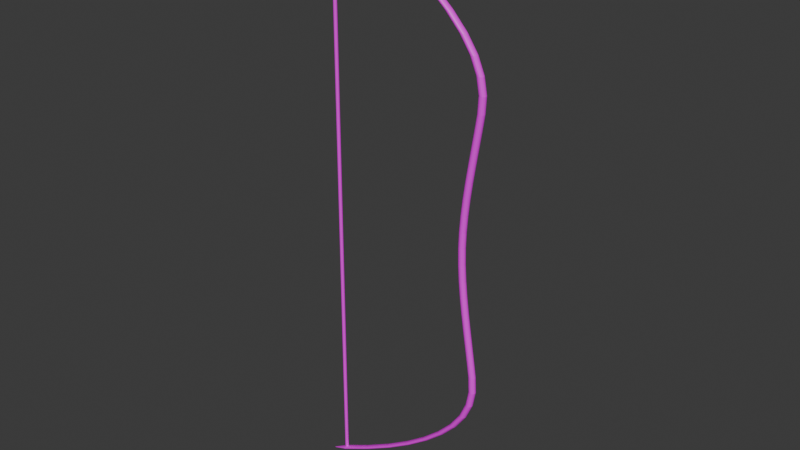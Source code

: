 # Source: bowLvl3.blend  (saved by Blender 5.0.119; exported with 4.5.12 LTS)
import bpy
from mathutils import Matrix  # noqa: F401  (used for matrix-valued properties, if any)

bpy.ops.wm.read_factory_settings(use_empty=True)
scene = bpy.context.scene
scene.name = 'Scene'

# ---- collections
col_sword = bpy.data.collections.new('Sword'); scene.collection.children.link(col_sword)

# ---- images (referenced by path relative to the original .blend; pixels are not part of the script)
import os
ASSET_DIR = os.environ.get("B2B_ASSET_DIR", "")  # directory of the original .blend (textures are referenced by path, not embedded)
HERE = os.path.dirname(os.path.abspath(__file__))  # packed textures are extracted next to this script under _unpacked/

def load_image(name, relpath, width, height, colorspace="sRGB"):
    """Load a texture the original file referenced (path relative to the .blend, or extracted next to this script)."""
    p = next((c for c in (os.path.join(HERE, relpath), os.path.join(ASSET_DIR, relpath)) if relpath and os.path.exists(c)), "")
    if p:
        img = bpy.data.images.load(p, check_existing=True)
        img.name = name
    else:  # same state as the original file: an image datablock whose file is absent (Cycles renders it pink)
        img = bpy.data.images.new(name, width, height)
        img.source = "FILE"
        img.filepath = "//" + (relpath or name)
    img.colorspace_settings.name = colorspace
    return img
img_bowlvl3texture = load_image('BowLvl3Texture', 'BowLvl3Texture.png', 1024, 1024, 'sRGB')

# ---- materials (node trees are filled in below, after node groups)
mat_material = bpy.data.materials.new('Material')

# ---- material node trees
mat_material.use_nodes = True; mat_material.node_tree.nodes.clear()
_N = mat_material.node_tree.nodes; _L = mat_material.node_tree.links
n0 = _N.new('ShaderNodeBsdfPrincipled'); n0.name = 'Principled BSDF'; n0.location = (-200, 100)
n1 = _N.new('ShaderNodeOutputMaterial'); n1.name = 'Material Output'; n1.location = (200, 100)
n2 = _N.new('ShaderNodeTexImage'); n2.name = 'Image Texture'; n2.location = (-490, 71)
n2.image = img_bowlvl3texture
_L.new(n0.outputs[0], n1.inputs[0])
_L.new(n2.outputs[0], n0.inputs[0])
n1.is_active_output = True

# ---- world
world_world = bpy.data.worlds.new('World'); scene.world = world_world
world_world.use_nodes = True; world_world.node_tree.nodes.clear()
_N = world_world.node_tree.nodes; _L = world_world.node_tree.links
n0 = _N.new('ShaderNodeOutputWorld'); n0.name = 'World Output'; n0.location = (300, 300)
n1 = _N.new('ShaderNodeBackground'); n1.name = 'Background'; n1.location = (10, 300)
n1.inputs[0].default_value = (0.05088, 0.05088, 0.05088, 1.0)
_L.new(n1.outputs[0], n0.inputs[0])
n0.is_active_output = True
world_world.color = (0.05088, 0.05088, 0.05088)
world_world.use_sun_shadow = False
world_world.sun_shadow_jitter_overblur = 0.0

# ---- meshes
me_cylinder_007 = bpy.data.meshes.new('Cylinder.007')
me_cylinder_007.from_pydata([(-0.4245, 0.01, -0.85), (-0.4245, 0.01, 0.85), (-0.4207, 0.009239, -0.85), (-0.4207, 0.009239, 0.85), (-0.4175, 0.007071, -0.85), (-0.4175, 0.007071, 0.85), (-0.4153, 0.003827, -0.85), (-0.4153, 0.003827, 0.85), (-0.4145, 0.0, -0.85), (-0.4145, 0.0, 0.85), (-0.4153, -0.003827, -0.85), (-0.4153, -0.003827, 0.85), (-0.4175, -0.007071, -0.85), (-0.4175, -0.007071, 0.85), (-0.4207, -0.009239, -0.85), (-0.4207, -0.009239, 0.85), (-0.4245, -0.01, -0.85), (-0.4245, -0.01, 0.85), (-0.4284, -0.009239, -0.85), (-0.4284, -0.009239, 0.85), (-0.4316, -0.007071, -0.85), (-0.4316, -0.007071, 0.85), (-0.4338, -0.003827, -0.85), (-0.4338, -0.003827, 0.85), (-0.4345, 0.0, -0.85), (-0.4345, 0.0, 0.85), (-0.4338, 0.003827, -0.85), (-0.4338, 0.003827, 0.85), (-0.4316, 0.007071, -0.85), (-0.4316, 0.007071, 0.85), (-0.4284, 0.009239, -0.85), (-0.4284, 0.009239, 0.85), (-0.3313, 0.01, -0.8028), (-0.2479, 0.01, -0.7556), (-0.1746, 0.01, -0.7083), (-0.1111, 0.01, -0.6611), (-0.05763, 0.01, -0.6139), (-0.01409, 0.01, -0.5667), (0.01846, 0.01, -0.5194), (0.03882, 0.01, -0.4722), (0.04754, 0.01, -0.425), (0.04509, 0.01, -0.3778), (0.03794, 0.01, -0.3306), (0.03035, 0.01, -0.2833), (0.02274, 0.01, -0.2361), (0.01556, 0.01, -0.1889), (0.009224, 0.01, -0.1417), (0.004168, 0.01, -0.09444), (0.0008193, 0.01, -0.04722), (-0.0003924, 0.01, 2.235e-08), (0.0008193, 0.01, 0.04722), (0.004168, 0.01, 0.09444), (0.009224, 0.01, 0.1417), (0.01556, 0.01, 0.1889), (0.02274, 0.01, 0.2361), (0.03035, 0.01, 0.2833), (0.03794, 0.01, 0.3306), (0.04509, 0.01, 0.3778), (0.04754, 0.01, 0.425), (0.03882, 0.01, 0.4722), (0.01846, 0.01, 0.5194), (-0.01409, 0.01, 0.5667), (-0.05763, 0.01, 0.6139), (-0.1111, 0.01, 0.6611), (-0.1746, 0.01, 0.7083), (-0.2479, 0.01, 0.7556), (-0.3313, 0.01, 0.8028), (-0.3274, 0.009239, 0.8028), (-0.2441, 0.009239, 0.7556), (-0.1707, 0.009239, 0.7083), (-0.1073, 0.009239, 0.6611), (-0.05381, 0.009239, 0.6139), (-0.01026, 0.009239, 0.5667), (0.02227, 0.009239, 0.5194), (0.04264, 0.009239, 0.4722), (0.05136, 0.009239, 0.425), (0.04892, 0.009239, 0.3778), (0.04177, 0.009239, 0.3306), (0.03417, 0.009239, 0.2833), (0.02657, 0.009239, 0.2361), (0.01939, 0.009239, 0.1889), (0.01305, 0.009239, 0.1417), (0.007995, 0.009239, 0.09444), (0.004646, 0.009239, 0.04722), (0.003434, 0.009239, -2.235e-08), (0.004646, 0.009239, -0.04722), (0.007995, 0.009239, -0.09444), (0.01305, 0.009239, -0.1417), (0.01939, 0.009239, -0.1889), (0.02657, 0.009239, -0.2361), (0.03417, 0.009239, -0.2833), (0.04177, 0.009239, -0.3306), (0.04892, 0.009239, -0.3778), (0.05136, 0.009239, -0.425), (0.04264, 0.009239, -0.4722), (0.02227, 0.009239, -0.5194), (-0.01026, 0.009239, -0.5667), (-0.05381, 0.009239, -0.6139), (-0.1073, 0.009239, -0.6611), (-0.1707, 0.009239, -0.7083), (-0.2441, 0.009239, -0.7556), (-0.3274, 0.009239, -0.8028), (-0.3242, 0.007071, 0.8028), (-0.2409, 0.007071, 0.7556), (-0.1675, 0.007071, 0.7083), (-0.1041, 0.007071, 0.6611), (-0.05056, 0.007071, 0.6139), (-0.007016, 0.007071, 0.5667), (0.02551, 0.007071, 0.5194), (0.04588, 0.007071, 0.4722), (0.05461, 0.007071, 0.425), (0.05216, 0.007071, 0.3778), (0.04501, 0.007071, 0.3306), (0.03742, 0.007071, 0.2833), (0.02981, 0.007071, 0.2361), (0.02263, 0.007071, 0.1889), (0.0163, 0.007071, 0.1417), (0.01124, 0.007071, 0.09444), (0.00789, 0.007071, 0.04722), (0.006679, 0.007071, -2.235e-08), (0.00789, 0.007071, -0.04722), (0.01124, 0.007071, -0.09444), (0.0163, 0.007071, -0.1417), (0.02263, 0.007071, -0.1889), (0.02981, 0.007071, -0.2361), (0.03742, 0.007071, -0.2833), (0.04501, 0.007071, -0.3306), (0.05216, 0.007071, -0.3778), (0.05461, 0.007071, -0.425), (0.04588, 0.007071, -0.4722), (0.02551, 0.007071, -0.5194), (-0.007016, 0.007071, -0.5667), (-0.05056, 0.007071, -0.6139), (-0.1041, 0.007071, -0.6611), (-0.1675, 0.007071, -0.7083), (-0.2409, 0.007071, -0.7556), (-0.3242, 0.007071, -0.8028), (-0.322, 0.003827, 0.8028), (-0.2387, 0.003827, 0.7556), (-0.1653, 0.003827, 0.7083), (-0.1019, 0.003827, 0.6611), (-0.04839, 0.003827, 0.6139), (-0.004848, 0.003827, 0.5667), (0.02767, 0.003827, 0.5194), (0.04805, 0.003827, 0.4722), (0.05678, 0.003827, 0.425), (0.05433, 0.003827, 0.3778), (0.04718, 0.003827, 0.3306), (0.03958, 0.003827, 0.2833), (0.03198, 0.003827, 0.2361), (0.0248, 0.003827, 0.1889), (0.01846, 0.003827, 0.1417), (0.01341, 0.003827, 0.09444), (0.01006, 0.003827, 0.04722), (0.008846, 0.003827, -2.235e-08), (0.01006, 0.003827, -0.04722), (0.01341, 0.003827, -0.09444), (0.01846, 0.003827, -0.1417), (0.0248, 0.003827, -0.1889), (0.03198, 0.003827, -0.2361), (0.03958, 0.003827, -0.2833), (0.04718, 0.003827, -0.3306), (0.05433, 0.003827, -0.3778), (0.05678, 0.003827, -0.425), (0.04805, 0.003827, -0.4722), (0.02767, 0.003827, -0.5194), (-0.004848, 0.003827, -0.5667), (-0.04839, 0.003827, -0.6139), (-0.1019, 0.003827, -0.6611), (-0.1653, 0.003827, -0.7083), (-0.2387, 0.003827, -0.7556), (-0.322, 0.003827, -0.8028), (-0.3213, 0.0, 0.8028), (-0.2379, 0.0, 0.7556), (-0.1646, 0.0, 0.7083), (-0.1011, 0.0, 0.6611), (-0.04763, 0.0, 0.6139), (-0.004087, 0.0, 0.5667), (0.02843, 0.0, 0.5194), (0.04881, 0.0, 0.4722), (0.05754, 0.0, 0.425), (0.05509, 0.0, 0.3778), (0.04794, 0.0, 0.3306), (0.04035, 0.0, 0.2833), (0.03274, 0.0, 0.2361), (0.02556, 0.0, 0.1889), (0.01922, 0.0, 0.1417), (0.01417, 0.0, 0.09444), (0.01082, 0.0, 0.04722), (0.009608, 0.0, -2.235e-08), (0.01082, 0.0, -0.04722), (0.01417, 0.0, -0.09444), (0.01922, 0.0, -0.1417), (0.02556, 0.0, -0.1889), (0.03274, 0.0, -0.2361), (0.04035, 0.0, -0.2833), (0.04794, 0.0, -0.3306), (0.05509, 0.0, -0.3778), (0.05754, 0.0, -0.425), (0.04881, 0.0, -0.4722), (0.02843, 0.0, -0.5194), (-0.004087, 0.0, -0.5667), (-0.04763, 0.0, -0.6139), (-0.1011, 0.0, -0.6611), (-0.1646, 0.0, -0.7083), (-0.2379, 0.0, -0.7556), (-0.3213, 0.0, -0.8028), (-0.322, -0.003827, 0.8028), (-0.2387, -0.003827, 0.7556), (-0.1653, -0.003827, 0.7083), (-0.1019, -0.003827, 0.6611), (-0.04839, -0.003827, 0.6139), (-0.004848, -0.003827, 0.5667), (0.02767, -0.003827, 0.5194), (0.04805, -0.003827, 0.4722), (0.05678, -0.003827, 0.425), (0.05433, -0.003827, 0.3778), (0.04718, -0.003827, 0.3306), (0.03958, -0.003827, 0.2833), (0.03198, -0.003827, 0.2361), (0.0248, -0.003827, 0.1889), (0.01846, -0.003827, 0.1417), (0.01341, -0.003827, 0.09444), (0.01006, -0.003827, 0.04722), (0.008846, -0.003827, -2.235e-08), (0.01006, -0.003827, -0.04722), (0.01341, -0.003827, -0.09444), (0.01846, -0.003827, -0.1417), (0.0248, -0.003827, -0.1889), (0.03198, -0.003827, -0.2361), (0.03958, -0.003827, -0.2833), (0.04718, -0.003827, -0.3306), (0.05433, -0.003827, -0.3778), (0.05678, -0.003827, -0.425), (0.04805, -0.003827, -0.4722), (0.02767, -0.003827, -0.5194), (-0.004848, -0.003827, -0.5667), (-0.04839, -0.003827, -0.6139), (-0.1019, -0.003827, -0.6611), (-0.1653, -0.003827, -0.7083), (-0.2387, -0.003827, -0.7556), (-0.322, -0.003827, -0.8028), (-0.3242, -0.007071, 0.8028), (-0.2409, -0.007071, 0.7556), (-0.1675, -0.007071, 0.7083), (-0.1041, -0.007071, 0.6611), (-0.05056, -0.007071, 0.6139), (-0.007016, -0.007071, 0.5667), (0.02551, -0.007071, 0.5194), (0.04588, -0.007071, 0.4722), (0.05461, -0.007071, 0.425), (0.05216, -0.007071, 0.3778), (0.04501, -0.007071, 0.3306), (0.03742, -0.007071, 0.2833), (0.02981, -0.007071, 0.2361), (0.02263, -0.007071, 0.1889), (0.0163, -0.007071, 0.1417), (0.01124, -0.007071, 0.09444), (0.00789, -0.007071, 0.04722), (0.006679, -0.007071, -2.235e-08), (0.00789, -0.007071, -0.04722), (0.01124, -0.007071, -0.09444), (0.0163, -0.007071, -0.1417), (0.02263, -0.007071, -0.1889), (0.02981, -0.007071, -0.2361), (0.03742, -0.007071, -0.2833), (0.04501, -0.007071, -0.3306), (0.05216, -0.007071, -0.3778), (0.05461, -0.007071, -0.425), (0.04588, -0.007071, -0.4722), (0.02551, -0.007071, -0.5194), (-0.007016, -0.007071, -0.5667), (-0.05056, -0.007071, -0.6139), (-0.1041, -0.007071, -0.6611), (-0.1675, -0.007071, -0.7083), (-0.2409, -0.007071, -0.7556), (-0.3242, -0.007071, -0.8028), (-0.3274, -0.009239, 0.8028), (-0.2441, -0.009239, 0.7556), (-0.1707, -0.009239, 0.7083), (-0.1073, -0.009239, 0.6611), (-0.05381, -0.009239, 0.6139), (-0.01026, -0.009239, 0.5667), (0.02227, -0.009239, 0.5194), (0.04264, -0.009239, 0.4722), (0.05136, -0.009239, 0.425), (0.04892, -0.009239, 0.3778), (0.04177, -0.009239, 0.3306), (0.03417, -0.009239, 0.2833), (0.02657, -0.009239, 0.2361), (0.01939, -0.009239, 0.1889), (0.01305, -0.009239, 0.1417), (0.007995, -0.009239, 0.09444), (0.004646, -0.009239, 0.04722), (0.003434, -0.009239, -2.235e-08), (0.004646, -0.009239, -0.04722), (0.007995, -0.009239, -0.09444), (0.01305, -0.009239, -0.1417), (0.01939, -0.009239, -0.1889), (0.02657, -0.009239, -0.2361), (0.03417, -0.009239, -0.2833), (0.04177, -0.009239, -0.3306), (0.04892, -0.009239, -0.3778), (0.05136, -0.009239, -0.425), (0.04264, -0.009239, -0.4722), (0.02227, -0.009239, -0.5194), (-0.01026, -0.009239, -0.5667), (-0.05381, -0.009239, -0.6139), (-0.1073, -0.009239, -0.6611), (-0.1707, -0.009239, -0.7083), (-0.2441, -0.009239, -0.7556), (-0.3274, -0.009239, -0.8028), (-0.3313, -0.01, 0.8028), (-0.2479, -0.01, 0.7556), (-0.1746, -0.01, 0.7083), (-0.1111, -0.01, 0.6611), (-0.05763, -0.01, 0.6139), (-0.01409, -0.01, 0.5667), (0.01846, -0.01, 0.5194), (0.03882, -0.01, 0.4722), (0.04754, -0.01, 0.425), (0.04509, -0.01, 0.3778), (0.03794, -0.01, 0.3306), (0.03035, -0.01, 0.2833), (0.02274, -0.01, 0.2361), (0.01556, -0.01, 0.1889), (0.009224, -0.01, 0.1417), (0.004168, -0.01, 0.09444), (0.0008193, -0.01, 0.04722), (-0.0003924, -0.01, -2.235e-08), (0.0008193, -0.01, -0.04722), (0.004168, -0.01, -0.09444), (0.009224, -0.01, -0.1417), (0.01556, -0.01, -0.1889), (0.02274, -0.01, -0.2361), (0.03035, -0.01, -0.2833), (0.03794, -0.01, -0.3306), (0.04509, -0.01, -0.3778), (0.04754, -0.01, -0.425), (0.03882, -0.01, -0.4722), (0.01846, -0.01, -0.5194), (-0.01409, -0.01, -0.5667), (-0.05763, -0.01, -0.6139), (-0.1111, -0.01, -0.6611), (-0.1746, -0.01, -0.7083), (-0.2479, -0.01, -0.7556), (-0.3313, -0.01, -0.8028), (-0.3351, -0.009239, 0.8028), (-0.2518, -0.009239, 0.7556), (-0.1784, -0.009239, 0.7083), (-0.115, -0.009239, 0.6611), (-0.06146, -0.009239, 0.6139), (-0.01791, -0.009239, 0.5667), (0.01464, -0.009239, 0.5194), (0.035, -0.009239, 0.4722), (0.04371, -0.009239, 0.425), (0.04127, -0.009239, 0.3778), (0.03411, -0.009239, 0.3306), (0.02652, -0.009239, 0.2833), (0.01892, -0.009239, 0.2361), (0.01173, -0.009239, 0.1889), (0.005398, -0.009239, 0.1417), (0.0003412, -0.009239, 0.09444), (-0.003008, -0.009239, 0.04722), (-0.004219, -0.009239, -2.235e-08), (-0.003008, -0.009239, -0.04722), (0.0003412, -0.009239, -0.09444), (0.005398, -0.009239, -0.1417), (0.01173, -0.009239, -0.1889), (0.01892, -0.009239, -0.2361), (0.02652, -0.009239, -0.2833), (0.03411, -0.009239, -0.3306), (0.04127, -0.009239, -0.3778), (0.04371, -0.009239, -0.425), (0.035, -0.009239, -0.4722), (0.01464, -0.009239, -0.5194), (-0.01791, -0.009239, -0.5667), (-0.06146, -0.009239, -0.6139), (-0.115, -0.009239, -0.6611), (-0.1784, -0.009239, -0.7083), (-0.2518, -0.009239, -0.7556), (-0.3351, -0.009239, -0.8028), (-0.3383, -0.007071, 0.8028), (-0.255, -0.007071, 0.7556), (-0.1816, -0.007071, 0.7083), (-0.1182, -0.007071, 0.6611), (-0.0647, -0.007071, 0.6139), (-0.02116, -0.007071, 0.5667), (0.01141, -0.007071, 0.5194), (0.03176, -0.007071, 0.4722), (0.04047, -0.007071, 0.425), (0.03802, -0.007071, 0.3778), (0.03087, -0.007071, 0.3306), (0.02327, -0.007071, 0.2833), (0.01567, -0.007071, 0.2361), (0.008488, -0.007071, 0.1889), (0.002153, -0.007071, 0.1417), (-0.002903, -0.007071, 0.09444), (-0.006252, -0.007071, 0.04722), (-0.007463, -0.007071, -2.235e-08), (-0.006252, -0.007071, -0.04722), (-0.002903, -0.007071, -0.09444), (0.002153, -0.007071, -0.1417), (0.008488, -0.007071, -0.1889), (0.01567, -0.007071, -0.2361), (0.02327, -0.007071, -0.2833), (0.03087, -0.007071, -0.3306), (0.03802, -0.007071, -0.3778), (0.04047, -0.007071, -0.425), (0.03176, -0.007071, -0.4722), (0.01141, -0.007071, -0.5194), (-0.02116, -0.007071, -0.5667), (-0.0647, -0.007071, -0.6139), (-0.1182, -0.007071, -0.6611), (-0.1816, -0.007071, -0.7083), (-0.255, -0.007071, -0.7556), (-0.3383, -0.007071, -0.8028), (-0.3405, -0.003827, 0.8028), (-0.2572, -0.003827, 0.7556), (-0.1838, -0.003827, 0.7083), (-0.1204, -0.003827, 0.6611), (-0.06687, -0.003827, 0.6139), (-0.02333, -0.003827, 0.5667), (0.009246, -0.003827, 0.5194), (0.0296, -0.003827, 0.4722), (0.0383, -0.003827, 0.425), (0.03585, -0.003827, 0.3778), (0.0287, -0.003827, 0.3306), (0.02111, -0.003827, 0.2833), (0.0135, -0.003827, 0.2361), (0.00632, -0.003827, 0.1889), (-1.436e-05, -0.003827, 0.1417), (-0.005071, -0.003827, 0.09444), (-0.00842, -0.003827, 0.04722), (-0.009631, -0.003827, -2.235e-08), (-0.00842, -0.003827, -0.04722), (-0.005071, -0.003827, -0.09444), (-1.436e-05, -0.003827, -0.1417), (0.00632, -0.003827, -0.1889), (0.0135, -0.003827, -0.2361), (0.02111, -0.003827, -0.2833), (0.0287, -0.003827, -0.3306), (0.03585, -0.003827, -0.3778), (0.0383, -0.003827, -0.425), (0.0296, -0.003827, -0.4722), (0.009246, -0.003827, -0.5194), (-0.02333, -0.003827, -0.5667), (-0.06687, -0.003827, -0.6139), (-0.1204, -0.003827, -0.6611), (-0.1838, -0.003827, -0.7083), (-0.2572, -0.003827, -0.7556), (-0.3405, -0.003827, -0.8028), (-0.3413, 0.0, 0.8028), (-0.2579, 0.0, 0.7556), (-0.1846, 0.0, 0.7083), (-0.1211, 0.0, 0.6611), (-0.06763, 0.0, 0.6139), (-0.02409, 0.0, 0.5667), (0.008487, 0.0, 0.5194), (0.02884, 0.0, 0.4722), (0.03754, 0.0, 0.425), (0.03509, 0.0, 0.3778), (0.02794, 0.0, 0.3306), (0.02035, 0.0, 0.2833), (0.01274, 0.0, 0.2361), (0.005559, 0.0, 0.1889), (-0.0007756, 0.0, 0.1417), (-0.005832, 0.0, 0.09444), (-0.009181, 0.0, 0.04722), (-0.01039, 0.0, -2.235e-08), (-0.009181, 0.0, -0.04722), (-0.005832, 0.0, -0.09444), (-0.0007756, 0.0, -0.1417), (0.005559, 0.0, -0.1889), (0.01274, 0.0, -0.2361), (0.02035, 0.0, -0.2833), (0.02794, 0.0, -0.3306), (0.03509, 0.0, -0.3778), (0.03754, 0.0, -0.425), (0.02884, 0.0, -0.4722), (0.008487, 0.0, -0.5194), (-0.02409, 0.0, -0.5667), (-0.06763, 0.0, -0.6139), (-0.1211, 0.0, -0.6611), (-0.1846, 0.0, -0.7083), (-0.2579, 0.0, -0.7556), (-0.3413, 0.0, -0.8028), (-0.3405, 0.003827, 0.8028), (-0.2572, 0.003827, 0.7556), (-0.1838, 0.003827, 0.7083), (-0.1204, 0.003827, 0.6611), (-0.06687, 0.003827, 0.6139), (-0.02333, 0.003827, 0.5667), (0.009246, 0.003827, 0.5194), (0.0296, 0.003827, 0.4722), (0.0383, 0.003827, 0.425), (0.03585, 0.003827, 0.3778), (0.0287, 0.003827, 0.3306), (0.02111, 0.003827, 0.2833), (0.0135, 0.003827, 0.2361), (0.00632, 0.003827, 0.1889), (-1.436e-05, 0.003827, 0.1417), (-0.005071, 0.003827, 0.09444), (-0.00842, 0.003827, 0.04722), (-0.009631, 0.003827, -2.235e-08), (-0.00842, 0.003827, -0.04722), (-0.005071, 0.003827, -0.09444), (-1.436e-05, 0.003827, -0.1417), (0.00632, 0.003827, -0.1889), (0.0135, 0.003827, -0.2361), (0.02111, 0.003827, -0.2833), (0.0287, 0.003827, -0.3306), (0.03585, 0.003827, -0.3778), (0.0383, 0.003827, -0.425), (0.0296, 0.003827, -0.4722), (0.009246, 0.003827, -0.5194), (-0.02333, 0.003827, -0.5667), (-0.06687, 0.003827, -0.6139), (-0.1204, 0.003827, -0.6611), (-0.1838, 0.003827, -0.7083), (-0.2572, 0.003827, -0.7556), (-0.3405, 0.003827, -0.8028), (-0.3383, 0.007071, 0.8028), (-0.255, 0.007071, 0.7556), (-0.1816, 0.007071, 0.7083), (-0.1182, 0.007071, 0.6611), (-0.0647, 0.007071, 0.6139), (-0.02116, 0.007071, 0.5667), (0.01141, 0.007071, 0.5194), (0.03176, 0.007071, 0.4722), (0.04047, 0.007071, 0.425), (0.03802, 0.007071, 0.3778), (0.03087, 0.007071, 0.3306), (0.02327, 0.007071, 0.2833), (0.01567, 0.007071, 0.2361), (0.008488, 0.007071, 0.1889), (0.002153, 0.007071, 0.1417), (-0.002903, 0.007071, 0.09444), (-0.006252, 0.007071, 0.04722), (-0.007463, 0.007071, -2.235e-08), (-0.006252, 0.007071, -0.04722), (-0.002903, 0.007071, -0.09444), (0.002153, 0.007071, -0.1417), (0.008488, 0.007071, -0.1889), (0.01567, 0.007071, -0.2361), (0.02327, 0.007071, -0.2833), (0.03087, 0.007071, -0.3306), (0.03802, 0.007071, -0.3778), (0.04047, 0.007071, -0.425), (0.03176, 0.007071, -0.4722), (0.01141, 0.007071, -0.5194), (-0.02116, 0.007071, -0.5667), (-0.0647, 0.007071, -0.6139), (-0.1182, 0.007071, -0.6611), (-0.1816, 0.007071, -0.7083), (-0.255, 0.007071, -0.7556), (-0.3383, 0.007071, -0.8028), (-0.3351, 0.009239, 0.8028), (-0.2518, 0.009239, 0.7556), (-0.1784, 0.009239, 0.7083), (-0.115, 0.009239, 0.6611), (-0.06146, 0.009239, 0.6139), (-0.01791, 0.009239, 0.5667), (0.01464, 0.009239, 0.5194), (0.035, 0.009239, 0.4722), (0.04371, 0.009239, 0.425), (0.04127, 0.009239, 0.3778), (0.03411, 0.009239, 0.3306), (0.02652, 0.009239, 0.2833), (0.01892, 0.009239, 0.2361), (0.01173, 0.009239, 0.1889), (0.005398, 0.009239, 0.1417), (0.0003412, 0.009239, 0.09444), (-0.003008, 0.009239, 0.04722), (-0.004219, 0.009239, -2.235e-08), (-0.003008, 0.009239, -0.04722), (0.0003412, 0.009239, -0.09444), (0.005398, 0.009239, -0.1417), (0.01173, 0.009239, -0.1889), (0.01892, 0.009239, -0.2361), (0.02652, 0.009239, -0.2833), (0.03411, 0.009239, -0.3306), (0.04127, 0.009239, -0.3778), (0.04371, 0.009239, -0.425), (0.035, 0.009239, -0.4722), (0.01464, 0.009239, -0.5194), (-0.01791, 0.009239, -0.5667), (-0.06146, 0.009239, -0.6139), (-0.115, 0.009239, -0.6611), (-0.1784, 0.009239, -0.7083), (-0.2518, 0.009239, -0.7556), (-0.3351, 0.009239, -0.8028), (-0.4692, 0.001842, -0.8719), (-0.4685, 0.001702, -0.8719), (-0.4685, 0.001702, 0.8711), (-0.4692, 0.001842, 0.8711), (-0.4679, 0.001303, -0.8719), (-0.4679, 0.001303, 0.8711), (-0.4675, 0.000705, -0.8719), (-0.4675, 0.000705, 0.8711), (-0.4673, 4.748e-11, -0.8719), (-0.4673, 4.748e-11, 0.8711), (-0.4675, -0.000705, -0.8719), (-0.4675, -0.000705, 0.8711), (-0.4679, -0.001303, -0.8719), (-0.4679, -0.001303, 0.8711), (-0.4685, -0.001702, -0.8719), (-0.4685, -0.001702, 0.8711), (-0.4692, -0.001842, -0.8719), (-0.4692, -0.001842, 0.8711), (-0.4699, -0.001702, -0.8719), (-0.4699, -0.001702, 0.8711), (-0.4705, -0.001303, -0.8719), (-0.4705, -0.001303, 0.8711), (-0.4709, -0.000705, -0.8719), (-0.4709, -0.000705, 0.8711), (-0.471, 4.748e-11, -0.8719), (-0.471, 4.748e-11, 0.8711), (-0.4709, 0.000705, -0.8719), (-0.4709, 0.000705, 0.8711), (-0.4705, 0.001303, -0.8719), (-0.4705, 0.001303, 0.8711), (-0.4699, 0.001702, -0.8719), (-0.4699, 0.001702, 0.8711)], [], [(66, 1, 3, 67), (67, 3, 5, 102), (102, 5, 7, 137), (137, 7, 9, 172), (172, 9, 11, 207), (207, 11, 13, 242), (242, 13, 15, 277), (277, 15, 17, 312), (312, 17, 19, 347), (347, 19, 21, 382), (382, 21, 23, 417), (417, 23, 25, 452), (452, 25, 27, 487), (487, 27, 29, 522), (20, 22, 614, 612), (522, 29, 31, 557), (557, 31, 1, 66), (2, 4, 596, 593), (30, 591, 32, 0), (591, 590, 33, 32), (590, 589, 34, 33), (589, 588, 35, 34), (588, 587, 36, 35), (587, 586, 37, 36), (586, 585, 38, 37), (585, 584, 39, 38), (584, 583, 40, 39), (583, 582, 41, 40), (582, 581, 42, 41), (581, 580, 43, 42), (580, 579, 44, 43), (579, 578, 45, 44), (578, 577, 46, 45), (577, 576, 47, 46), (576, 575, 48, 47), (575, 574, 49, 48), (574, 573, 50, 49), (573, 572, 51, 50), (572, 571, 52, 51), (571, 570, 53, 52), (570, 569, 54, 53), (569, 568, 55, 54), (568, 567, 56, 55), (567, 566, 57, 56), (566, 565, 58, 57), (565, 564, 59, 58), (564, 563, 60, 59), (563, 562, 61, 60), (562, 561, 62, 61), (561, 560, 63, 62), (560, 559, 64, 63), (559, 558, 65, 64), (558, 557, 66, 65), (28, 556, 591, 30), (556, 555, 590, 591), (555, 554, 589, 590), (554, 553, 588, 589), (553, 552, 587, 588), (552, 551, 586, 587), (551, 550, 585, 586), (550, 549, 584, 585), (549, 548, 583, 584), (548, 547, 582, 583), (547, 546, 581, 582), (546, 545, 580, 581), (545, 544, 579, 580), (544, 543, 578, 579), (543, 542, 577, 578), (542, 541, 576, 577), (541, 540, 575, 576), (540, 539, 574, 575), (539, 538, 573, 574), (538, 537, 572, 573), (537, 536, 571, 572), (536, 535, 570, 571), (535, 534, 569, 570), (534, 533, 568, 569), (533, 532, 567, 568), (532, 531, 566, 567), (531, 530, 565, 566), (530, 529, 564, 565), (529, 528, 563, 564), (528, 527, 562, 563), (527, 526, 561, 562), (526, 525, 560, 561), (525, 524, 559, 560), (524, 523, 558, 559), (523, 522, 557, 558), (26, 521, 556, 28), (521, 520, 555, 556), (520, 519, 554, 555), (519, 518, 553, 554), (518, 517, 552, 553), (517, 516, 551, 552), (516, 515, 550, 551), (515, 514, 549, 550), (514, 513, 548, 549), (513, 512, 547, 548), (512, 511, 546, 547), (511, 510, 545, 546), (510, 509, 544, 545), (509, 508, 543, 544), (508, 507, 542, 543), (507, 506, 541, 542), (506, 505, 540, 541), (505, 504, 539, 540), (504, 503, 538, 539), (503, 502, 537, 538), (502, 501, 536, 537), (501, 500, 535, 536), (500, 499, 534, 535), (499, 498, 533, 534), (498, 497, 532, 533), (497, 496, 531, 532), (496, 495, 530, 531), (495, 494, 529, 530), (494, 493, 528, 529), (493, 492, 527, 528), (492, 491, 526, 527), (491, 490, 525, 526), (490, 489, 524, 525), (489, 488, 523, 524), (488, 487, 522, 523), (24, 486, 521, 26), (486, 485, 520, 521), (485, 484, 519, 520), (484, 483, 518, 519), (483, 482, 517, 518), (482, 481, 516, 517), (481, 480, 515, 516), (480, 479, 514, 515), (479, 478, 513, 514), (478, 477, 512, 513), (477, 476, 511, 512), (476, 475, 510, 511), (475, 474, 509, 510), (474, 473, 508, 509), (473, 472, 507, 508), (472, 471, 506, 507), (471, 470, 505, 506), (470, 469, 504, 505), (469, 468, 503, 504), (468, 467, 502, 503), (467, 466, 501, 502), (466, 465, 500, 501), (465, 464, 499, 500), (464, 463, 498, 499), (463, 462, 497, 498), (462, 461, 496, 497), (461, 460, 495, 496), (460, 459, 494, 495), (459, 458, 493, 494), (458, 457, 492, 493), (457, 456, 491, 492), (456, 455, 490, 491), (455, 454, 489, 490), (454, 453, 488, 489), (453, 452, 487, 488), (22, 451, 486, 24), (451, 450, 485, 486), (450, 449, 484, 485), (449, 448, 483, 484), (448, 447, 482, 483), (447, 446, 481, 482), (446, 445, 480, 481), (445, 444, 479, 480), (444, 443, 478, 479), (443, 442, 477, 478), (442, 441, 476, 477), (441, 440, 475, 476), (440, 439, 474, 475), (439, 438, 473, 474), (438, 437, 472, 473), (437, 436, 471, 472), (436, 435, 470, 471), (435, 434, 469, 470), (434, 433, 468, 469), (433, 432, 467, 468), (432, 431, 466, 467), (431, 430, 465, 466), (430, 429, 464, 465), (429, 428, 463, 464), (428, 427, 462, 463), (427, 426, 461, 462), (426, 425, 460, 461), (425, 424, 459, 460), (424, 423, 458, 459), (423, 422, 457, 458), (422, 421, 456, 457), (421, 420, 455, 456), (420, 419, 454, 455), (419, 418, 453, 454), (418, 417, 452, 453), (20, 416, 451, 22), (416, 415, 450, 451), (415, 414, 449, 450), (414, 413, 448, 449), (413, 412, 447, 448), (412, 411, 446, 447), (411, 410, 445, 446), (410, 409, 444, 445), (409, 408, 443, 444), (408, 407, 442, 443), (407, 406, 441, 442), (406, 405, 440, 441), (405, 404, 439, 440), (404, 403, 438, 439), (403, 402, 437, 438), (402, 401, 436, 437), (401, 400, 435, 436), (400, 399, 434, 435), (399, 398, 433, 434), (398, 397, 432, 433), (397, 396, 431, 432), (396, 395, 430, 431), (395, 394, 429, 430), (394, 393, 428, 429), (393, 392, 427, 428), (392, 391, 426, 427), (391, 390, 425, 426), (390, 389, 424, 425), (389, 388, 423, 424), (388, 387, 422, 423), (387, 386, 421, 422), (386, 385, 420, 421), (385, 384, 419, 420), (384, 383, 418, 419), (383, 382, 417, 418), (18, 381, 416, 20), (381, 380, 415, 416), (380, 379, 414, 415), (379, 378, 413, 414), (378, 377, 412, 413), (377, 376, 411, 412), (376, 375, 410, 411), (375, 374, 409, 410), (374, 373, 408, 409), (373, 372, 407, 408), (372, 371, 406, 407), (371, 370, 405, 406), (370, 369, 404, 405), (369, 368, 403, 404), (368, 367, 402, 403), (367, 366, 401, 402), (366, 365, 400, 401), (365, 364, 399, 400), (364, 363, 398, 399), (363, 362, 397, 398), (362, 361, 396, 397), (361, 360, 395, 396), (360, 359, 394, 395), (359, 358, 393, 394), (358, 357, 392, 393), (357, 356, 391, 392), (356, 355, 390, 391), (355, 354, 389, 390), (354, 353, 388, 389), (353, 352, 387, 388), (352, 351, 386, 387), (351, 350, 385, 386), (350, 349, 384, 385), (349, 348, 383, 384), (348, 347, 382, 383), (16, 346, 381, 18), (346, 345, 380, 381), (345, 344, 379, 380), (344, 343, 378, 379), (343, 342, 377, 378), (342, 341, 376, 377), (341, 340, 375, 376), (340, 339, 374, 375), (339, 338, 373, 374), (338, 337, 372, 373), (337, 336, 371, 372), (336, 335, 370, 371), (335, 334, 369, 370), (334, 333, 368, 369), (333, 332, 367, 368), (332, 331, 366, 367), (331, 330, 365, 366), (330, 329, 364, 365), (329, 328, 363, 364), (328, 327, 362, 363), (327, 326, 361, 362), (326, 325, 360, 361), (325, 324, 359, 360), (324, 323, 358, 359), (323, 322, 357, 358), (322, 321, 356, 357), (321, 320, 355, 356), (320, 319, 354, 355), (319, 318, 353, 354), (318, 317, 352, 353), (317, 316, 351, 352), (316, 315, 350, 351), (315, 314, 349, 350), (314, 313, 348, 349), (313, 312, 347, 348), (14, 311, 346, 16), (311, 310, 345, 346), (310, 309, 344, 345), (309, 308, 343, 344), (308, 307, 342, 343), (307, 306, 341, 342), (306, 305, 340, 341), (305, 304, 339, 340), (304, 303, 338, 339), (303, 302, 337, 338), (302, 301, 336, 337), (301, 300, 335, 336), (300, 299, 334, 335), (299, 298, 333, 334), (298, 297, 332, 333), (297, 296, 331, 332), (296, 295, 330, 331), (295, 294, 329, 330), (294, 293, 328, 329), (293, 292, 327, 328), (292, 291, 326, 327), (291, 290, 325, 326), (290, 289, 324, 325), (289, 288, 323, 324), (288, 287, 322, 323), (287, 286, 321, 322), (286, 285, 320, 321), (285, 284, 319, 320), (284, 283, 318, 319), (283, 282, 317, 318), (282, 281, 316, 317), (281, 280, 315, 316), (280, 279, 314, 315), (279, 278, 313, 314), (278, 277, 312, 313), (12, 276, 311, 14), (276, 275, 310, 311), (275, 274, 309, 310), (274, 273, 308, 309), (273, 272, 307, 308), (272, 271, 306, 307), (271, 270, 305, 306), (270, 269, 304, 305), (269, 268, 303, 304), (268, 267, 302, 303), (267, 266, 301, 302), (266, 265, 300, 301), (265, 264, 299, 300), (264, 263, 298, 299), (263, 262, 297, 298), (262, 261, 296, 297), (261, 260, 295, 296), (260, 259, 294, 295), (259, 258, 293, 294), (258, 257, 292, 293), (257, 256, 291, 292), (256, 255, 290, 291), (255, 254, 289, 290), (254, 253, 288, 289), (253, 252, 287, 288), (252, 251, 286, 287), (251, 250, 285, 286), (250, 249, 284, 285), (249, 248, 283, 284), (248, 247, 282, 283), (247, 246, 281, 282), (246, 245, 280, 281), (245, 244, 279, 280), (244, 243, 278, 279), (243, 242, 277, 278), (10, 241, 276, 12), (241, 240, 275, 276), (240, 239, 274, 275), (239, 238, 273, 274), (238, 237, 272, 273), (237, 236, 271, 272), (236, 235, 270, 271), (235, 234, 269, 270), (234, 233, 268, 269), (233, 232, 267, 268), (232, 231, 266, 267), (231, 230, 265, 266), (230, 229, 264, 265), (229, 228, 263, 264), (228, 227, 262, 263), (227, 226, 261, 262), (226, 225, 260, 261), (225, 224, 259, 260), (224, 223, 258, 259), (223, 222, 257, 258), (222, 221, 256, 257), (221, 220, 255, 256), (220, 219, 254, 255), (219, 218, 253, 254), (218, 217, 252, 253), (217, 216, 251, 252), (216, 215, 250, 251), (215, 214, 249, 250), (214, 213, 248, 249), (213, 212, 247, 248), (212, 211, 246, 247), (211, 210, 245, 246), (210, 209, 244, 245), (209, 208, 243, 244), (208, 207, 242, 243), (8, 206, 241, 10), (206, 205, 240, 241), (205, 204, 239, 240), (204, 203, 238, 239), (203, 202, 237, 238), (202, 201, 236, 237), (201, 200, 235, 236), (200, 199, 234, 235), (199, 198, 233, 234), (198, 197, 232, 233), (197, 196, 231, 232), (196, 195, 230, 231), (195, 194, 229, 230), (194, 193, 228, 229), (193, 192, 227, 228), (192, 191, 226, 227), (191, 190, 225, 226), (190, 189, 224, 225), (189, 188, 223, 224), (188, 187, 222, 223), (187, 186, 221, 222), (186, 185, 220, 221), (185, 184, 219, 220), (184, 183, 218, 219), (183, 182, 217, 218), (182, 181, 216, 217), (181, 180, 215, 216), (180, 179, 214, 215), (179, 178, 213, 214), (178, 177, 212, 213), (177, 176, 211, 212), (176, 175, 210, 211), (175, 174, 209, 210), (174, 173, 208, 209), (173, 172, 207, 208), (6, 171, 206, 8), (171, 170, 205, 206), (170, 169, 204, 205), (169, 168, 203, 204), (168, 167, 202, 203), (167, 166, 201, 202), (166, 165, 200, 201), (165, 164, 199, 200), (164, 163, 198, 199), (163, 162, 197, 198), (162, 161, 196, 197), (161, 160, 195, 196), (160, 159, 194, 195), (159, 158, 193, 194), (158, 157, 192, 193), (157, 156, 191, 192), (156, 155, 190, 191), (155, 154, 189, 190), (154, 153, 188, 189), (153, 152, 187, 188), (152, 151, 186, 187), (151, 150, 185, 186), (150, 149, 184, 185), (149, 148, 183, 184), (148, 147, 182, 183), (147, 146, 181, 182), (146, 145, 180, 181), (145, 144, 179, 180), (144, 143, 178, 179), (143, 142, 177, 178), (142, 141, 176, 177), (141, 140, 175, 176), (140, 139, 174, 175), (139, 138, 173, 174), (138, 137, 172, 173), (4, 136, 171, 6), (136, 135, 170, 171), (135, 134, 169, 170), (134, 133, 168, 169), (133, 132, 167, 168), (132, 131, 166, 167), (131, 130, 165, 166), (130, 129, 164, 165), (129, 128, 163, 164), (128, 127, 162, 163), (127, 126, 161, 162), (126, 125, 160, 161), (125, 124, 159, 160), (124, 123, 158, 159), (123, 122, 157, 158), (122, 121, 156, 157), (121, 120, 155, 156), (120, 119, 154, 155), (119, 118, 153, 154), (118, 117, 152, 153), (117, 116, 151, 152), (116, 115, 150, 151), (115, 114, 149, 150), (114, 113, 148, 149), (113, 112, 147, 148), (112, 111, 146, 147), (111, 110, 145, 146), (110, 109, 144, 145), (109, 108, 143, 144), (108, 107, 142, 143), (107, 106, 141, 142), (106, 105, 140, 141), (105, 104, 139, 140), (104, 103, 138, 139), (103, 102, 137, 138), (2, 101, 136, 4), (101, 100, 135, 136), (100, 99, 134, 135), (99, 98, 133, 134), (98, 97, 132, 133), (97, 96, 131, 132), (96, 95, 130, 131), (95, 94, 129, 130), (94, 93, 128, 129), (93, 92, 127, 128), (92, 91, 126, 127), (91, 90, 125, 126), (90, 89, 124, 125), (89, 88, 123, 124), (88, 87, 122, 123), (87, 86, 121, 122), (86, 85, 120, 121), (85, 84, 119, 120), (84, 83, 118, 119), (83, 82, 117, 118), (82, 81, 116, 117), (81, 80, 115, 116), (80, 79, 114, 115), (79, 78, 113, 114), (78, 77, 112, 113), (77, 76, 111, 112), (76, 75, 110, 111), (75, 74, 109, 110), (74, 73, 108, 109), (73, 72, 107, 108), (72, 71, 106, 107), (71, 70, 105, 106), (70, 69, 104, 105), (69, 68, 103, 104), (68, 67, 102, 103), (0, 32, 101, 2), (32, 33, 100, 101), (33, 34, 99, 100), (34, 35, 98, 99), (35, 36, 97, 98), (36, 37, 96, 97), (37, 38, 95, 96), (38, 39, 94, 95), (39, 40, 93, 94), (40, 41, 92, 93), (41, 42, 91, 92), (42, 43, 90, 91), (43, 44, 89, 90), (44, 45, 88, 89), (45, 46, 87, 88), (46, 47, 86, 87), (47, 48, 85, 86), (48, 49, 84, 85), (49, 50, 83, 84), (50, 51, 82, 83), (51, 52, 81, 82), (52, 53, 80, 81), (53, 54, 79, 80), (54, 55, 78, 79), (55, 56, 77, 78), (56, 57, 76, 77), (57, 58, 75, 76), (58, 59, 74, 75), (59, 60, 73, 74), (60, 61, 72, 73), (61, 62, 71, 72), (62, 63, 70, 71), (63, 64, 69, 70), (64, 65, 68, 69), (65, 66, 67, 68), (594, 595, 623, 621, 619, 617, 615, 613, 611, 609, 607, 605, 603, 601, 599, 597), (592, 593, 596, 598, 600, 602, 604, 606, 608, 610, 612, 614, 616, 618, 620, 622), (5, 3, 594, 597), (23, 21, 613, 615), (12, 14, 606, 604), (30, 0, 592, 622), (15, 13, 605, 607), (1, 31, 623, 595), (4, 6, 598, 596), (22, 24, 616, 614), (7, 5, 597, 599), (25, 23, 615, 617), (14, 16, 608, 606), (17, 15, 607, 609), (6, 8, 600, 598), (24, 26, 618, 616), (9, 7, 599, 601), (27, 25, 617, 619), (16, 18, 610, 608), (19, 17, 609, 611), (8, 10, 602, 600), (26, 28, 620, 618), (0, 2, 593, 592), (11, 9, 601, 603), (29, 27, 619, 621), (3, 1, 595, 594), (18, 20, 612, 610), (21, 19, 611, 613), (10, 12, 604, 602), (28, 30, 622, 620), (13, 11, 603, 605), (31, 29, 621, 623)])
_uv = me_cylinder_007.uv_layers.new(name='UVMap')
_uv.uv.foreach_set('vector', [0.529, 0.03969, 0.4555, 0.01208, 0.4585, 0.01213, 0.5319, 0.03974, 0.8425, 0.07603, 0.835, 0.02487, 0.837, 0.02581, 0.8446, 0.07698, 0.8446, 0.07698, 0.837, 0.02581, 0.8398, 0.02642, 0.8474, 0.07758, 0.8474, 0.07758, 0.8398, 0.02642, 0.8429, 0.02659, 0.8505, 0.07775, 0.8505, 0.07775, 0.8429, 0.02659, 0.8459, 0.0263, 0.8534, 0.07746, 0.8534, 0.07746, 0.8459, 0.0263, 0.8482, 0.0256, 0.8558, 0.07676, 0.3012, 0.03971, 0.3749, 0.01235, 0.3777, 0.01238, 0.3041, 0.03974, 0.3041, 0.03974, 0.3777, 0.01238, 0.3808, 0.01239, 0.3072, 0.03974, 0.3072, 0.03974, 0.3808, 0.01239, 0.3838, 0.01236, 0.3101, 0.03972, 0.9066, 0.07574, 0.914, 0.02351, 0.916, 0.02251, 0.9086, 0.07474, 0.9086, 0.07474, 0.916, 0.02251, 0.9188, 0.02187, 0.9114, 0.07411, 0.9114, 0.07411, 0.9188, 0.02187, 0.9219, 0.02169, 0.9145, 0.07393, 0.9145, 0.07393, 0.9219, 0.02169, 0.9248, 0.022, 0.9175, 0.07423, 0.9175, 0.07423, 0.9248, 0.022, 0.9272, 0.02274, 0.9198, 0.07498, 0.9857, 0.3605, 0.9882, 0.3615, 0.9905, 0.3862, 0.9901, 0.386, 0.523, 0.03975, 0.4496, 0.01214, 0.4524, 0.01209, 0.5259, 0.03969, 0.5259, 0.03969, 0.4524, 0.01209, 0.4555, 0.01208, 0.529, 0.03969, 0.9588, 0.3645, 0.9604, 0.363, 0.966, 0.3939, 0.9657, 0.3942, 0.4519, 0.9863, 0.5254, 0.9598, 0.5285, 0.9597, 0.455, 0.9863, 0.5254, 0.9598, 0.5911, 0.9332, 0.5942, 0.9332, 0.5285, 0.9597, 0.5911, 0.9332, 0.6489, 0.9066, 0.652, 0.9065, 0.5942, 0.9332, 0.6489, 0.9066, 0.6988, 0.8799, 0.702, 0.8799, 0.652, 0.9065, 0.6988, 0.8799, 0.741, 0.8531, 0.7441, 0.8531, 0.702, 0.8799, 0.741, 0.8531, 0.7753, 0.8263, 0.7784, 0.8263, 0.7441, 0.8531, 0.7753, 0.8263, 0.801, 0.7994, 0.8041, 0.7994, 0.7784, 0.8263, 0.801, 0.7994, 0.817, 0.7725, 0.8201, 0.7725, 0.8041, 0.7994, 0.817, 0.7725, 0.8239, 0.7455, 0.827, 0.7455, 0.8201, 0.7725, 0.8239, 0.7455, 0.822, 0.7184, 0.8251, 0.7184, 0.827, 0.7455, 0.822, 0.7184, 0.8164, 0.6913, 0.8195, 0.6913, 0.8251, 0.7184, 0.8164, 0.6913, 0.8104, 0.6642, 0.8135, 0.6642, 0.8195, 0.6913, 0.8104, 0.6642, 0.8044, 0.6371, 0.8075, 0.6371, 0.8135, 0.6642, 0.8044, 0.6371, 0.7988, 0.61, 0.8019, 0.61, 0.8075, 0.6371, 0.7988, 0.61, 0.7938, 0.5829, 0.7969, 0.5829, 0.8019, 0.61, 0.7938, 0.5829, 0.7898, 0.5558, 0.793, 0.5558, 0.7969, 0.5829, 0.7898, 0.5558, 0.7872, 0.5287, 0.7903, 0.5287, 0.793, 0.5558, 0.7872, 0.5287, 0.7863, 0.5017, 0.7894, 0.5017, 0.7903, 0.5287, 0.7863, 0.5017, 0.7872, 0.4746, 0.7904, 0.4746, 0.7894, 0.5017, 0.7872, 0.4746, 0.7899, 0.4476, 0.793, 0.4476, 0.7904, 0.4746, 0.7899, 0.4476, 0.7939, 0.4205, 0.797, 0.4205, 0.793, 0.4476, 0.7939, 0.4205, 0.7989, 0.3935, 0.802, 0.3935, 0.797, 0.4205, 0.7989, 0.3935, 0.8046, 0.3665, 0.8077, 0.3665, 0.802, 0.3935, 0.8046, 0.3665, 0.8106, 0.3395, 0.8137, 0.3395, 0.8077, 0.3665, 0.8106, 0.3395, 0.8166, 0.3125, 0.8197, 0.3125, 0.8137, 0.3395, 0.8166, 0.3125, 0.8222, 0.2854, 0.8253, 0.2854, 0.8197, 0.3125, 0.8222, 0.2854, 0.8242, 0.2584, 0.8273, 0.2584, 0.8253, 0.2854, 0.8242, 0.2584, 0.8173, 0.2313, 0.8204, 0.2313, 0.8273, 0.2584, 0.8173, 0.2313, 0.8013, 0.2041, 0.8044, 0.2041, 0.8204, 0.2313, 0.8013, 0.2041, 0.7757, 0.1769, 0.7788, 0.1769, 0.8044, 0.2041, 0.7757, 0.1769, 0.7414, 0.1495, 0.7445, 0.1495, 0.7788, 0.1769, 0.7414, 0.1495, 0.6992, 0.1222, 0.7024, 0.1222, 0.7445, 0.1495, 0.6992, 0.1222, 0.6493, 0.09473, 0.6524, 0.09473, 0.7024, 0.1222, 0.6493, 0.09473, 0.5915, 0.06724, 0.5946, 0.06724, 0.6524, 0.09473, 0.5915, 0.06724, 0.5259, 0.03969, 0.529, 0.03969, 0.5946, 0.06724, 0.9969, 0.3605, 0.9976, 0.301, 0.9994, 0.2995, 0.9988, 0.359, 0.9976, 0.301, 0.998, 0.2463, 0.9998, 0.2447, 0.9994, 0.2995, 0.998, 0.2463, 0.9982, 0.1962, 1.0, 0.1947, 0.9998, 0.2447, 0.9982, 0.1962, 0.9981, 0.1508, 0.9999, 0.1493, 1.0, 0.1947, 0.9981, 0.1508, 0.9978, 0.1102, 0.9996, 0.1087, 0.9999, 0.1493, 0.7382, 0.8532, 0.7725, 0.8264, 0.7753, 0.8263, 0.741, 0.8531, 0.7725, 0.8264, 0.7981, 0.7995, 0.801, 0.7994, 0.7753, 0.8263, 0.7981, 0.7995, 0.8142, 0.7726, 0.817, 0.7725, 0.801, 0.7994, 0.8142, 0.7726, 0.8211, 0.7455, 0.8239, 0.7455, 0.817, 0.7725, 0.8211, 0.7455, 0.8191, 0.7185, 0.822, 0.7184, 0.8239, 0.7455, 0.8191, 0.7185, 0.8135, 0.6914, 0.8164, 0.6913, 0.822, 0.7184, 0.8135, 0.6914, 0.8076, 0.6643, 0.8104, 0.6642, 0.8164, 0.6913, 0.8076, 0.6643, 0.8016, 0.6372, 0.8044, 0.6371, 0.8104, 0.6642, 0.8016, 0.6372, 0.7959, 0.6101, 0.7988, 0.61, 0.8044, 0.6371, 0.7959, 0.6101, 0.791, 0.583, 0.7938, 0.5829, 0.7988, 0.61, 0.791, 0.583, 0.787, 0.5559, 0.7898, 0.5558, 0.7938, 0.5829, 0.787, 0.5559, 0.7844, 0.5288, 0.7872, 0.5287, 0.7898, 0.5558, 0.7844, 0.5288, 0.7834, 0.5017, 0.7863, 0.5017, 0.7872, 0.5287, 0.7834, 0.5017, 0.7844, 0.4747, 0.7872, 0.4746, 0.7863, 0.5017, 0.7844, 0.4747, 0.787, 0.4476, 0.7899, 0.4476, 0.7872, 0.4746, 0.787, 0.4476, 0.791, 0.4206, 0.7939, 0.4205, 0.7899, 0.4476, 0.791, 0.4206, 0.796, 0.3936, 0.7989, 0.3935, 0.7939, 0.4205, 0.796, 0.3936, 0.8017, 0.3665, 0.8046, 0.3665, 0.7989, 0.3935, 0.8017, 0.3665, 0.8077, 0.3395, 0.8106, 0.3395, 0.8046, 0.3665, 0.8077, 0.3395, 0.8137, 0.3125, 0.8166, 0.3125, 0.8106, 0.3395, 0.8137, 0.3125, 0.8194, 0.2855, 0.8222, 0.2854, 0.8166, 0.3125, 0.8194, 0.2855, 0.8213, 0.2585, 0.8242, 0.2584, 0.8222, 0.2854, 0.8213, 0.2585, 0.8145, 0.2313, 0.8173, 0.2313, 0.8242, 0.2584, 0.8145, 0.2313, 0.7984, 0.2042, 0.8013, 0.2041, 0.8173, 0.2313, 0.7984, 0.2042, 0.7728, 0.1769, 0.7757, 0.1769, 0.8013, 0.2041, 0.7728, 0.1769, 0.7385, 0.1496, 0.7414, 0.1495, 0.7757, 0.1769, 0.7385, 0.1496, 0.6964, 0.1222, 0.6992, 0.1222, 0.7414, 0.1495, 0.6964, 0.1222, 0.6464, 0.09479, 0.6493, 0.09473, 0.6992, 0.1222, 0.6464, 0.09479, 0.5887, 0.0673, 0.5915, 0.06724, 0.6493, 0.09473, 0.5887, 0.0673, 0.523, 0.03975, 0.5259, 0.03969, 0.5915, 0.06724, 0.9943, 0.3615, 0.995, 0.3021, 0.9976, 0.301, 0.9969, 0.3605, 0.995, 0.3021, 0.9954, 0.2473, 0.998, 0.2463, 0.9976, 0.301, 0.9954, 0.2473, 0.9955, 0.1972, 0.9982, 0.1962, 0.998, 0.2463, 0.9955, 0.1972, 0.9955, 0.1519, 0.9981, 0.1508, 0.9982, 0.1962, 0.9955, 0.1519, 0.9952, 0.1112, 0.9978, 0.1102, 0.9981, 0.1508, 0.9952, 0.1112, 0.9946, 0.07525, 0.9972, 0.07423, 0.9978, 0.1102, 0.9946, 0.07525, 0.9938, 0.04448, 0.9964, 0.04346, 0.9972, 0.07423, 0.9938, 0.04448, 0.9927, 0.01948, 0.9953, 0.01846, 0.9964, 0.04346, 0.812, 0.7726, 0.8189, 0.7456, 0.8211, 0.7455, 0.8142, 0.7726, 0.8189, 0.7456, 0.817, 0.7186, 0.8191, 0.7185, 0.8211, 0.7455, 0.817, 0.7186, 0.8114, 0.6915, 0.8135, 0.6914, 0.8191, 0.7185, 0.8114, 0.6915, 0.8054, 0.6644, 0.8076, 0.6643, 0.8135, 0.6914, 0.8054, 0.6644, 0.7994, 0.6372, 0.8016, 0.6372, 0.8076, 0.6643, 0.7994, 0.6372, 0.7938, 0.6101, 0.7959, 0.6101, 0.8016, 0.6372, 0.7938, 0.6101, 0.7888, 0.583, 0.791, 0.583, 0.7959, 0.6101, 0.7888, 0.583, 0.7848, 0.556, 0.787, 0.5559, 0.791, 0.583, 0.7848, 0.556, 0.7822, 0.5289, 0.7844, 0.5288, 0.787, 0.5559, 0.7822, 0.5289, 0.7813, 0.5018, 0.7834, 0.5017, 0.7844, 0.5288, 0.7813, 0.5018, 0.7822, 0.4748, 0.7844, 0.4747, 0.7834, 0.5017, 0.7822, 0.4748, 0.7849, 0.4477, 0.787, 0.4476, 0.7844, 0.4747, 0.7849, 0.4477, 0.7889, 0.4207, 0.791, 0.4206, 0.787, 0.4476, 0.7889, 0.4207, 0.7939, 0.3937, 0.796, 0.3936, 0.791, 0.4206, 0.7939, 0.3937, 0.7996, 0.3666, 0.8017, 0.3665, 0.796, 0.3936, 0.7996, 0.3666, 0.8056, 0.3396, 0.8077, 0.3395, 0.8017, 0.3665, 0.8056, 0.3396, 0.8116, 0.3126, 0.8137, 0.3125, 0.8077, 0.3395, 0.8116, 0.3126, 0.8172, 0.2856, 0.8194, 0.2855, 0.8137, 0.3125, 0.8172, 0.2856, 0.8192, 0.2585, 0.8213, 0.2585, 0.8194, 0.2855, 0.8947, 0.3752, 0.8937, 0.3499, 0.8961, 0.3506, 0.897, 0.3759, 0.8937, 0.3499, 0.8939, 0.3208, 0.8963, 0.3216, 0.8961, 0.3506, 0.8939, 0.3208, 0.8953, 0.2879, 0.8977, 0.2887, 0.8963, 0.3216, 0.8953, 0.2879, 0.8978, 0.2515, 0.9001, 0.2523, 0.8977, 0.2887, 0.8978, 0.2515, 0.9012, 0.2119, 0.9036, 0.2127, 0.9001, 0.2523, 0.9012, 0.2119, 0.9057, 0.1692, 0.908, 0.1699, 0.9036, 0.2127, 0.9057, 0.1692, 0.9111, 0.1233, 0.9134, 0.124, 0.908, 0.1699, 0.9111, 0.1233, 0.9175, 0.07423, 0.9198, 0.07498, 0.9134, 0.124, 0.9912, 0.3619, 0.9919, 0.3024, 0.995, 0.3021, 0.9943, 0.3615, 0.9919, 0.3024, 0.9923, 0.2477, 0.9954, 0.2473, 0.995, 0.3021, 0.9923, 0.2477, 0.9925, 0.1976, 0.9955, 0.1972, 0.9954, 0.2473, 0.9925, 0.1976, 0.9924, 0.1522, 0.9955, 0.1519, 0.9955, 0.1972, 0.9924, 0.1522, 0.9921, 0.1116, 0.9952, 0.1112, 0.9955, 0.1519, 0.9921, 0.1116, 0.9915, 0.07561, 0.9946, 0.07525, 0.9952, 0.1112, 0.9915, 0.07561, 0.9907, 0.04483, 0.9938, 0.04448, 0.9946, 0.07525, 0.9907, 0.04483, 0.9896, 0.01984, 0.9927, 0.01948, 0.9938, 0.04448, 0.9896, 0.01984, 0.9882, 0.0003582, 0.9912, 4.834e-08, 0.9927, 0.01948, 0.9242, 0.7806, 0.9227, 0.7573, 0.9256, 0.7576, 0.9272, 0.7809, 0.9227, 0.7573, 0.9216, 0.7325, 0.9245, 0.7328, 0.9256, 0.7576, 0.9216, 0.7325, 0.9205, 0.7075, 0.9235, 0.7078, 0.9245, 0.7328, 0.9205, 0.7075, 0.9195, 0.6826, 0.9224, 0.6829, 0.9235, 0.7078, 0.9195, 0.6826, 0.9184, 0.6577, 0.9213, 0.6581, 0.9224, 0.6829, 0.9184, 0.6577, 0.9172, 0.6332, 0.9201, 0.6335, 0.9213, 0.6581, 0.9172, 0.6332, 0.9159, 0.609, 0.9188, 0.6093, 0.9201, 0.6335, 0.9159, 0.609, 0.9144, 0.5854, 0.9173, 0.5857, 0.9188, 0.6093, 0.9144, 0.5854, 0.9127, 0.5625, 0.9156, 0.5628, 0.9173, 0.5857, 0.9127, 0.5625, 0.9108, 0.5403, 0.9137, 0.5406, 0.9156, 0.5628, 0.9108, 0.5403, 0.9086, 0.5189, 0.9116, 0.5192, 0.9137, 0.5406, 0.9086, 0.5189, 0.9063, 0.4979, 0.9093, 0.4982, 0.9116, 0.5192, 0.9063, 0.4979, 0.9039, 0.4774, 0.9068, 0.4777, 0.9093, 0.4982, 0.9039, 0.4774, 0.9014, 0.4571, 0.9043, 0.4574, 0.9068, 0.4777, 0.984, 0.4263, 0.984, 0.4073, 0.9871, 0.4071, 0.9871, 0.4261, 0.984, 0.4073, 0.984, 0.3883, 0.9871, 0.3881, 0.9871, 0.4071, 0.8963, 0.4169, 0.8938, 0.3966, 0.8967, 0.3969, 0.8992, 0.4172, 0.8938, 0.3966, 0.8917, 0.3749, 0.8947, 0.3752, 0.8967, 0.3969, 0.8917, 0.3749, 0.8908, 0.3495, 0.8937, 0.3499, 0.8947, 0.3752, 0.8908, 0.3495, 0.8909, 0.3205, 0.8939, 0.3208, 0.8937, 0.3499, 0.8909, 0.3205, 0.8923, 0.2876, 0.8953, 0.2879, 0.8939, 0.3208, 0.8923, 0.2876, 0.8948, 0.2512, 0.8978, 0.2515, 0.8953, 0.2879, 0.8948, 0.2512, 0.8983, 0.2116, 0.9012, 0.2119, 0.8978, 0.2515, 0.8983, 0.2116, 0.9027, 0.1689, 0.9057, 0.1692, 0.9012, 0.2119, 0.9027, 0.1689, 0.9081, 0.123, 0.9111, 0.1233, 0.9057, 0.1692, 0.9081, 0.123, 0.9145, 0.07393, 0.9175, 0.07423, 0.9111, 0.1233, 0.9882, 0.3615, 0.9889, 0.3021, 0.9919, 0.3024, 0.9912, 0.3619, 0.9889, 0.3021, 0.9893, 0.2473, 0.9923, 0.2477, 0.9919, 0.3024, 0.9893, 0.2473, 0.9894, 0.1972, 0.9925, 0.1976, 0.9923, 0.2477, 0.9894, 0.1972, 0.9894, 0.1519, 0.9924, 0.1522, 0.9925, 0.1976, 0.9894, 0.1519, 0.9891, 0.1112, 0.9921, 0.1116, 0.9924, 0.1522, 0.9891, 0.1112, 0.9885, 0.07525, 0.9915, 0.07561, 0.9921, 0.1116, 0.9885, 0.07525, 0.9877, 0.04447, 0.9907, 0.04483, 0.9915, 0.07561, 0.9877, 0.04447, 0.9865, 0.01948, 0.9896, 0.01984, 0.9907, 0.04483, 0.9238, 0.8006, 0.9211, 0.7808, 0.9242, 0.7806, 0.9269, 0.8004, 0.9211, 0.7808, 0.9196, 0.7575, 0.9227, 0.7573, 0.9242, 0.7806, 0.9196, 0.7575, 0.9185, 0.7327, 0.9216, 0.7325, 0.9227, 0.7573, 0.9185, 0.7327, 0.9174, 0.7077, 0.9205, 0.7075, 0.9216, 0.7325, 0.9174, 0.7077, 0.9163, 0.6828, 0.9195, 0.6826, 0.9205, 0.7075, 0.9163, 0.6828, 0.9152, 0.6579, 0.9184, 0.6577, 0.9195, 0.6826, 0.9152, 0.6579, 0.9141, 0.6334, 0.9172, 0.6332, 0.9184, 0.6577, 0.9141, 0.6334, 0.9128, 0.6092, 0.9159, 0.609, 0.9172, 0.6332, 0.9128, 0.6092, 0.9113, 0.5856, 0.9144, 0.5854, 0.9159, 0.609, 0.9113, 0.5856, 0.9096, 0.5627, 0.9127, 0.5625, 0.9144, 0.5854, 0.9096, 0.5627, 0.9077, 0.5405, 0.9108, 0.5403, 0.9127, 0.5625, 0.9077, 0.5405, 0.9055, 0.519, 0.9086, 0.5189, 0.9108, 0.5403, 0.9055, 0.519, 0.9032, 0.4981, 0.9063, 0.4979, 0.9086, 0.5189, 0.9032, 0.4981, 0.9008, 0.4776, 0.9039, 0.4774, 0.9063, 0.4979, 0.9008, 0.4776, 0.8983, 0.4573, 0.9014, 0.4571, 0.9039, 0.4774, 0.8983, 0.4573, 0.8957, 0.4372, 0.8988, 0.437, 0.9014, 0.4571, 0.8957, 0.4372, 0.8932, 0.4171, 0.8963, 0.4169, 0.8988, 0.437, 0.8932, 0.4171, 0.8906, 0.3968, 0.8938, 0.3966, 0.8963, 0.4169, 0.8906, 0.3968, 0.8886, 0.375, 0.8917, 0.3749, 0.8938, 0.3966, 0.8886, 0.375, 0.8876, 0.3497, 0.8908, 0.3495, 0.8917, 0.3749, 0.8876, 0.3497, 0.8878, 0.3207, 0.8909, 0.3205, 0.8908, 0.3495, 0.8878, 0.3207, 0.8892, 0.2878, 0.8923, 0.2876, 0.8909, 0.3205, 0.8892, 0.2878, 0.8917, 0.2514, 0.8948, 0.2512, 0.8923, 0.2876, 0.8917, 0.2514, 0.8952, 0.2118, 0.8983, 0.2116, 0.8948, 0.2512, 0.8952, 0.2118, 0.8996, 0.1691, 0.9027, 0.1689, 0.8983, 0.2116, 0.8996, 0.1691, 0.905, 0.1232, 0.9081, 0.123, 0.9027, 0.1689, 0.905, 0.1232, 0.9114, 0.07411, 0.9145, 0.07393, 0.9081, 0.123, 0.9857, 0.3605, 0.9863, 0.301, 0.9889, 0.3021, 0.9882, 0.3615, 0.9863, 0.301, 0.9867, 0.2463, 0.9893, 0.2473, 0.9889, 0.3021, 0.9867, 0.2463, 0.9869, 0.1962, 0.9894, 0.1972, 0.9893, 0.2473, 0.9869, 0.1962, 0.9868, 0.1508, 0.9894, 0.1519, 0.9894, 0.1972, 0.9868, 0.1508, 0.9865, 0.1102, 0.9891, 0.1112, 0.9894, 0.1519, 0.9865, 0.1102, 0.986, 0.07422, 0.9885, 0.07525, 0.9891, 0.1112, 0.986, 0.07422, 0.9851, 0.04345, 0.9877, 0.04447, 0.9885, 0.07525, 0.9851, 0.04345, 0.984, 0.01846, 0.9865, 0.01948, 0.9877, 0.04447, 0.921, 0.8012, 0.9184, 0.7815, 0.9211, 0.7808, 0.9238, 0.8006, 0.9184, 0.7815, 0.9168, 0.7581, 0.9196, 0.7575, 0.9211, 0.7808, 0.9168, 0.7581, 0.9157, 0.7333, 0.9185, 0.7327, 0.9196, 0.7575, 0.9157, 0.7333, 0.9146, 0.7084, 0.9174, 0.7077, 0.9185, 0.7327, 0.9146, 0.7084, 0.9136, 0.6834, 0.9163, 0.6828, 0.9174, 0.7077, 0.9136, 0.6834, 0.9125, 0.6586, 0.9152, 0.6579, 0.9163, 0.6828, 0.9125, 0.6586, 0.9113, 0.634, 0.9141, 0.6334, 0.9152, 0.6579, 0.9113, 0.634, 0.91, 0.6098, 0.9128, 0.6092, 0.9141, 0.6334, 0.91, 0.6098, 0.9085, 0.5862, 0.9113, 0.5856, 0.9128, 0.6092, 0.9085, 0.5862, 0.9068, 0.5633, 0.9096, 0.5627, 0.9113, 0.5856, 0.9068, 0.5633, 0.9049, 0.5412, 0.9077, 0.5405, 0.9096, 0.5627, 0.9049, 0.5412, 0.9027, 0.5197, 0.9055, 0.519, 0.9077, 0.5405, 0.9027, 0.5197, 0.9004, 0.4987, 0.9032, 0.4981, 0.9055, 0.519, 0.9004, 0.4987, 0.898, 0.4782, 0.9008, 0.4776, 0.9032, 0.4981, 0.898, 0.4782, 0.8955, 0.458, 0.8983, 0.4573, 0.9008, 0.4776, 0.8955, 0.458, 0.8929, 0.4378, 0.8957, 0.4372, 0.8983, 0.4573, 0.8929, 0.4378, 0.8904, 0.4177, 0.8932, 0.4171, 0.8957, 0.4372, 0.8904, 0.4177, 0.8879, 0.3974, 0.8906, 0.3968, 0.8932, 0.4171, 0.8879, 0.3974, 0.8858, 0.3757, 0.8886, 0.375, 0.8906, 0.3968, 0.8858, 0.3757, 0.8849, 0.3504, 0.8876, 0.3497, 0.8886, 0.375, 0.8849, 0.3504, 0.8851, 0.3213, 0.8878, 0.3207, 0.8876, 0.3497, 0.8851, 0.3213, 0.8865, 0.2884, 0.8892, 0.2878, 0.8878, 0.3207, 0.8865, 0.2884, 0.8889, 0.252, 0.8917, 0.2514, 0.8892, 0.2878, 0.8889, 0.252, 0.8924, 0.2124, 0.8952, 0.2118, 0.8917, 0.2514, 0.8924, 0.2124, 0.8968, 0.1697, 0.8996, 0.1691, 0.8952, 0.2118, 0.8968, 0.1697, 0.9022, 0.1238, 0.905, 0.1232, 0.8996, 0.1691, 0.9022, 0.1238, 0.9086, 0.07474, 0.9114, 0.07411, 0.905, 0.1232, 0.984, 0.359, 0.9847, 0.2995, 0.9863, 0.301, 0.9857, 0.3605, 0.9847, 0.2995, 0.9851, 0.2447, 0.9867, 0.2463, 0.9863, 0.301, 0.9851, 0.2447, 0.9853, 0.1947, 0.9869, 0.1962, 0.9867, 0.2463, 0.9853, 0.1947, 0.9852, 0.1493, 0.9868, 0.1508, 0.9869, 0.1962, 0.9852, 0.1493, 0.9849, 0.1086, 0.9865, 0.1102, 0.9868, 0.1508, 0.09403, 0.8533, 0.05964, 0.8263, 0.06194, 0.8263, 0.09633, 0.8532, 0.05964, 0.8263, 0.03393, 0.7993, 0.03622, 0.7993, 0.06194, 0.8263, 0.03393, 0.7993, 0.01786, 0.7723, 0.02015, 0.7722, 0.03622, 0.7993, 0.01786, 0.7723, 0.01098, 0.7452, 0.01328, 0.7452, 0.02015, 0.7722, 0.01098, 0.7452, 0.01291, 0.7181, 0.01521, 0.7181, 0.01328, 0.7452, 0.01291, 0.7181, 0.01856, 0.691, 0.02086, 0.6909, 0.01521, 0.7181, 0.01856, 0.691, 0.02456, 0.6639, 0.02685, 0.6638, 0.02086, 0.6909, 0.02456, 0.6639, 0.03056, 0.6368, 0.03286, 0.6367, 0.02685, 0.6638, 0.03056, 0.6368, 0.03623, 0.6097, 0.03853, 0.6096, 0.03286, 0.6367, 0.03623, 0.6097, 0.04123, 0.5825, 0.04353, 0.5825, 0.03853, 0.6096, 0.04123, 0.5825, 0.04523, 0.5554, 0.04752, 0.5554, 0.04353, 0.5825, 0.04523, 0.5554, 0.04787, 0.5283, 0.05017, 0.5283, 0.04752, 0.5554, 0.04787, 0.5283, 0.04883, 0.5012, 0.05112, 0.5012, 0.05017, 0.5283, 0.04883, 0.5012, 0.04787, 0.4741, 0.05017, 0.4741, 0.05112, 0.5012, 0.04787, 0.4741, 0.04523, 0.4471, 0.04752, 0.447, 0.05017, 0.4741, 0.04523, 0.4471, 0.04123, 0.42, 0.04353, 0.4199, 0.04752, 0.447, 0.04123, 0.42, 0.03623, 0.3929, 0.03853, 0.3929, 0.04353, 0.4199, 0.03623, 0.3929, 0.03056, 0.3658, 0.03286, 0.3658, 0.03853, 0.3929, 0.03056, 0.3658, 0.02456, 0.3388, 0.02685, 0.3387, 0.03286, 0.3658, 0.02456, 0.3388, 0.01856, 0.3117, 0.02086, 0.3116, 0.02685, 0.3387, 0.01856, 0.3117, 0.01291, 0.2846, 0.01521, 0.2846, 0.02086, 0.3116, 0.01291, 0.2846, 0.01098, 0.2575, 0.01328, 0.2575, 0.01521, 0.2846, 0.01098, 0.2575, 0.01786, 0.2304, 0.02015, 0.2304, 0.01328, 0.2575, 0.01786, 0.2304, 0.03393, 0.2033, 0.03622, 0.2032, 0.02015, 0.2304, 0.883, 0.3223, 0.8844, 0.2894, 0.8865, 0.2884, 0.8851, 0.3213, 0.8844, 0.2894, 0.8869, 0.253, 0.8889, 0.252, 0.8865, 0.2884, 0.8869, 0.253, 0.8904, 0.2134, 0.8924, 0.2124, 0.8889, 0.252, 0.8904, 0.2134, 0.8948, 0.1707, 0.8968, 0.1697, 0.8924, 0.2124, 0.8948, 0.1707, 0.9002, 0.1248, 0.9022, 0.1238, 0.8968, 0.1697, 0.9002, 0.1248, 0.9066, 0.07574, 0.9086, 0.07474, 0.9022, 0.1238, 0.3808, 0.9877, 0.3072, 0.9609, 0.3101, 0.9609, 0.3838, 0.9877, 0.3072, 0.9609, 0.2414, 0.934, 0.2443, 0.934, 0.3101, 0.9609, 0.2414, 0.934, 0.1834, 0.9072, 0.1864, 0.9071, 0.2443, 0.934, 0.1834, 0.9072, 0.1333, 0.8802, 0.1363, 0.8802, 0.1864, 0.9071, 0.1333, 0.8802, 0.0911, 0.8533, 0.09403, 0.8533, 0.1363, 0.8802, 0.0911, 0.8533, 0.05671, 0.8263, 0.05964, 0.8263, 0.09403, 0.8533, 0.05671, 0.8263, 0.03101, 0.7993, 0.03393, 0.7993, 0.05964, 0.8263, 0.03101, 0.7993, 0.01494, 0.7723, 0.01786, 0.7723, 0.03393, 0.7993, 0.01494, 0.7723, 0.008053, 0.7452, 0.01098, 0.7452, 0.01786, 0.7723, 0.008053, 0.7452, 0.009983, 0.7181, 0.01291, 0.7181, 0.01098, 0.7452, 0.009983, 0.7181, 0.01563, 0.691, 0.01856, 0.691, 0.01291, 0.7181, 0.01563, 0.691, 0.02163, 0.6639, 0.02456, 0.6639, 0.01856, 0.691, 0.02163, 0.6639, 0.02763, 0.6368, 0.03056, 0.6368, 0.02456, 0.6639, 0.02763, 0.6368, 0.0333, 0.6097, 0.03623, 0.6097, 0.03056, 0.6368, 0.0333, 0.6097, 0.03831, 0.5826, 0.04123, 0.5825, 0.03623, 0.6097, 0.03831, 0.5826, 0.0423, 0.5555, 0.04523, 0.5554, 0.04123, 0.5825, 0.0423, 0.5555, 0.04494, 0.5284, 0.04787, 0.5283, 0.04523, 0.5554, 0.04494, 0.5284, 0.0459, 0.5013, 0.04883, 0.5012, 0.04787, 0.5283, 0.0459, 0.5013, 0.04494, 0.4742, 0.04787, 0.4741, 0.04883, 0.5012, 0.04494, 0.4742, 0.0423, 0.4471, 0.04523, 0.4471, 0.04787, 0.4741, 0.0423, 0.4471, 0.03831, 0.42, 0.04123, 0.42, 0.04523, 0.4471, 0.03831, 0.42, 0.0333, 0.3929, 0.03623, 0.3929, 0.04123, 0.42, 0.0333, 0.3929, 0.02763, 0.3659, 0.03056, 0.3658, 0.03623, 0.3929, 0.02763, 0.3659, 0.02163, 0.3388, 0.02456, 0.3388, 0.03056, 0.3658, 0.02163, 0.3388, 0.01563, 0.3117, 0.01856, 0.3117, 0.02456, 0.3388, 0.01563, 0.3117, 0.009983, 0.2846, 0.01291, 0.2846, 0.01856, 0.3117, 0.009983, 0.2846, 0.008053, 0.2576, 0.01098, 0.2575, 0.01291, 0.2846, 0.008053, 0.2576, 0.01494, 0.2304, 0.01786, 0.2304, 0.01098, 0.2575, 0.01494, 0.2304, 0.03101, 0.2033, 0.03393, 0.2033, 0.01786, 0.2304, 0.03101, 0.2033, 0.05671, 0.1761, 0.05964, 0.1761, 0.03393, 0.2033, 0.05671, 0.1761, 0.0911, 0.1489, 0.09403, 0.1489, 0.05964, 0.1761, 0.0911, 0.1489, 0.1333, 0.1216, 0.1363, 0.1216, 0.09403, 0.1489, 0.1333, 0.1216, 0.1834, 0.09438, 0.1864, 0.09435, 0.1363, 0.1216, 0.1834, 0.09438, 0.2414, 0.06707, 0.2443, 0.06705, 0.1864, 0.09435, 0.2414, 0.06707, 0.3072, 0.03974, 0.3101, 0.03972, 0.2443, 0.06705, 0.3777, 0.9877, 0.3041, 0.9609, 0.3072, 0.9609, 0.3808, 0.9877, 0.3041, 0.9609, 0.2383, 0.934, 0.2414, 0.934, 0.3072, 0.9609, 0.2383, 0.934, 0.1803, 0.9072, 0.1834, 0.9072, 0.2414, 0.934, 0.1803, 0.9072, 0.1302, 0.8802, 0.1333, 0.8802, 0.1834, 0.9072, 0.1302, 0.8802, 0.08799, 0.8533, 0.0911, 0.8533, 0.1333, 0.8802, 0.08799, 0.8533, 0.0536, 0.8263, 0.05671, 0.8263, 0.0911, 0.8533, 0.0536, 0.8263, 0.02791, 0.7993, 0.03101, 0.7993, 0.05671, 0.8263, 0.02791, 0.7993, 0.01183, 0.7723, 0.01494, 0.7723, 0.03101, 0.7993, 0.01183, 0.7723, 0.004938, 0.7452, 0.008053, 0.7452, 0.01494, 0.7723, 0.004938, 0.7452, 0.006868, 0.7181, 0.009983, 0.7181, 0.008053, 0.7452, 0.006868, 0.7181, 0.01252, 0.691, 0.01563, 0.691, 0.009983, 0.7181, 0.01252, 0.691, 0.01851, 0.6639, 0.02163, 0.6639, 0.01563, 0.691, 0.01851, 0.6639, 0.02452, 0.6368, 0.02763, 0.6368, 0.02163, 0.6639, 0.02452, 0.6368, 0.03019, 0.6097, 0.0333, 0.6097, 0.02763, 0.6368, 0.03019, 0.6097, 0.03519, 0.5826, 0.03831, 0.5826, 0.0333, 0.6097, 0.03519, 0.5826, 0.03918, 0.5555, 0.0423, 0.5555, 0.03831, 0.5826, 0.03918, 0.5555, 0.04183, 0.5284, 0.04494, 0.5284, 0.0423, 0.5555, 0.04183, 0.5284, 0.04278, 0.5013, 0.0459, 0.5013, 0.04494, 0.5284, 0.04278, 0.5013, 0.04183, 0.4742, 0.04494, 0.4742, 0.0459, 0.5013, 0.04183, 0.4742, 0.03918, 0.4471, 0.0423, 0.4471, 0.04494, 0.4742, 0.03918, 0.4471, 0.03519, 0.42, 0.03831, 0.42, 0.0423, 0.4471, 0.03519, 0.42, 0.03019, 0.3929, 0.0333, 0.3929, 0.03831, 0.42, 0.03019, 0.3929, 0.02452, 0.3659, 0.02763, 0.3659, 0.0333, 0.3929, 0.02452, 0.3659, 0.01851, 0.3388, 0.02163, 0.3388, 0.02763, 0.3659, 0.01851, 0.3388, 0.01252, 0.3117, 0.01563, 0.3117, 0.02163, 0.3388, 0.01252, 0.3117, 0.006868, 0.2846, 0.009983, 0.2846, 0.01563, 0.3117, 0.006868, 0.2846, 0.004938, 0.2576, 0.008053, 0.2576, 0.009983, 0.2846, 0.004938, 0.2576, 0.01183, 0.2304, 0.01494, 0.2304, 0.008053, 0.2576, 0.01183, 0.2304, 0.02791, 0.2033, 0.03101, 0.2033, 0.01494, 0.2304, 0.02791, 0.2033, 0.0536, 0.1761, 0.05671, 0.1761, 0.03101, 0.2033, 0.0536, 0.1761, 0.08799, 0.1489, 0.0911, 0.1489, 0.05671, 0.1761, 0.08799, 0.1489, 0.1302, 0.1216, 0.1333, 0.1216, 0.0911, 0.1489, 0.1302, 0.1216, 0.1803, 0.09437, 0.1834, 0.09438, 0.1333, 0.1216, 0.1803, 0.09437, 0.2383, 0.06707, 0.2414, 0.06707, 0.1834, 0.09438, 0.2383, 0.06707, 0.3041, 0.03974, 0.3072, 0.03974, 0.2414, 0.06707, 0.9717, 0.3629, 0.9702, 0.3035, 0.9721, 0.305, 0.9735, 0.3645, 0.9702, 0.3035, 0.9692, 0.2487, 0.9711, 0.2502, 0.9721, 0.305, 0.9692, 0.2487, 0.9687, 0.1986, 0.9706, 0.2002, 0.9711, 0.2502, 0.9687, 0.1986, 0.9687, 0.1533, 0.9706, 0.1548, 0.9706, 0.2002, 0.9687, 0.1533, 0.9691, 0.1126, 0.971, 0.1141, 0.9706, 0.1548, 0.08516, 0.8533, 0.05077, 0.8263, 0.0536, 0.8263, 0.08799, 0.8533, 0.05077, 0.8263, 0.02509, 0.7993, 0.02791, 0.7993, 0.0536, 0.8263, 0.02509, 0.7993, 0.009001, 0.7723, 0.01183, 0.7723, 0.02791, 0.7993, 0.009001, 0.7723, 0.00211, 0.7452, 0.004938, 0.7452, 0.01183, 0.7723, 0.00211, 0.7452, 0.00404, 0.7181, 0.006868, 0.7181, 0.004938, 0.7452, 0.00404, 0.7181, 0.009689, 0.691, 0.01252, 0.691, 0.006868, 0.7181, 0.009689, 0.691, 0.01568, 0.6639, 0.01851, 0.6639, 0.01252, 0.691, 0.01568, 0.6639, 0.02169, 0.6368, 0.02452, 0.6368, 0.01851, 0.6639, 0.02169, 0.6368, 0.02736, 0.6096, 0.03019, 0.6097, 0.02452, 0.6368, 0.02736, 0.6096, 0.03236, 0.5825, 0.03519, 0.5826, 0.03019, 0.6097, 0.03236, 0.5825, 0.03636, 0.5554, 0.03918, 0.5555, 0.03519, 0.5826, 0.03636, 0.5554, 0.039, 0.5283, 0.04183, 0.5284, 0.03918, 0.5555, 0.039, 0.5283, 0.03996, 0.5012, 0.04278, 0.5013, 0.04183, 0.5284, 0.03996, 0.5012, 0.039, 0.4741, 0.04183, 0.4742, 0.04278, 0.5013, 0.039, 0.4741, 0.03636, 0.4471, 0.03918, 0.4471, 0.04183, 0.4742, 0.03636, 0.4471, 0.03236, 0.42, 0.03519, 0.42, 0.03918, 0.4471, 0.03236, 0.42, 0.02736, 0.3929, 0.03019, 0.3929, 0.03519, 0.42, 0.02736, 0.3929, 0.02169, 0.3658, 0.02452, 0.3659, 0.03019, 0.3929, 0.02169, 0.3658, 0.01568, 0.3388, 0.01851, 0.3388, 0.02452, 0.3659, 0.01568, 0.3388, 0.009689, 0.3117, 0.01252, 0.3117, 0.01851, 0.3388, 0.009689, 0.3117, 0.00404, 0.2846, 0.006868, 0.2846, 0.01252, 0.3117, 0.00404, 0.2846, 0.00211, 0.2575, 0.004938, 0.2576, 0.006868, 0.2846, 0.00211, 0.2575, 0.009001, 0.2304, 0.01183, 0.2304, 0.004938, 0.2576, 0.009001, 0.2304, 0.02509, 0.2033, 0.02791, 0.2033, 0.01183, 0.2304, 0.02509, 0.2033, 0.05077, 0.1761, 0.0536, 0.1761, 0.02791, 0.2033, 0.05077, 0.1761, 0.08516, 0.1489, 0.08799, 0.1489, 0.0536, 0.1761, 0.08516, 0.1489, 0.1274, 0.1216, 0.1302, 0.1216, 0.08799, 0.1489, 0.1274, 0.1216, 0.1775, 0.09434, 0.1803, 0.09437, 0.1302, 0.1216, 0.1775, 0.09434, 0.2354, 0.06704, 0.2383, 0.06707, 0.1803, 0.09437, 0.2354, 0.06704, 0.3012, 0.03971, 0.3041, 0.03974, 0.2383, 0.06707, 0.969, 0.3619, 0.9675, 0.3025, 0.9702, 0.3035, 0.9717, 0.3629, 0.9675, 0.3025, 0.9665, 0.2477, 0.9692, 0.2487, 0.9702, 0.3035, 0.9665, 0.2477, 0.966, 0.1976, 0.9687, 0.1986, 0.9692, 0.2487, 0.966, 0.1976, 0.966, 0.1523, 0.9687, 0.1533, 0.9687, 0.1986, 0.966, 0.1523, 0.9665, 0.1116, 0.9691, 0.1126, 0.9687, 0.1533, 0.9665, 0.1116, 0.9674, 0.07563, 0.9701, 0.07665, 0.9691, 0.1126, 0.9674, 0.07563, 0.9688, 0.04488, 0.9715, 0.04589, 0.9701, 0.07665, 0.9688, 0.04488, 0.9708, 0.01986, 0.9735, 0.02088, 0.9715, 0.04589, 0.006892, 0.7722, 8.93e-09, 0.7451, 0.00211, 0.7452, 0.009001, 0.7723, 8.93e-09, 0.7451, 0.001931, 0.718, 0.00404, 0.7181, 0.00211, 0.7452, 0.8479, 0.7674, 0.8489, 0.7422, 0.8513, 0.7415, 0.8502, 0.7667, 0.8489, 0.7422, 0.8499, 0.7168, 0.8522, 0.7161, 0.8513, 0.7415, 0.8499, 0.7168, 0.8508, 0.6915, 0.8532, 0.6908, 0.8522, 0.7161, 0.8508, 0.6915, 0.8518, 0.6662, 0.8542, 0.6655, 0.8532, 0.6908, 0.8518, 0.6662, 0.8529, 0.6413, 0.8553, 0.6406, 0.8542, 0.6655, 0.03025, 0.5825, 0.03425, 0.5554, 0.03636, 0.5554, 0.03236, 0.5825, 0.03425, 0.5554, 0.03689, 0.5283, 0.039, 0.5283, 0.03636, 0.5554, 0.03689, 0.5283, 0.03785, 0.5012, 0.03996, 0.5012, 0.039, 0.5283, 0.03785, 0.5012, 0.03689, 0.4741, 0.039, 0.4741, 0.03996, 0.5012, 0.03689, 0.4741, 0.03425, 0.447, 0.03636, 0.4471, 0.039, 0.4741, 0.03425, 0.447, 0.03025, 0.4199, 0.03236, 0.42, 0.03636, 0.4471, 0.03025, 0.4199, 0.02525, 0.3928, 0.02736, 0.3929, 0.03236, 0.42, 0.02525, 0.3928, 0.01958, 0.3658, 0.02169, 0.3658, 0.02736, 0.3929, 0.01958, 0.3658, 0.01358, 0.3387, 0.01568, 0.3388, 0.02169, 0.3658, 0.01358, 0.3387, 0.00758, 0.3116, 0.009689, 0.3117, 0.01568, 0.3388, 0.00758, 0.3116, 0.001931, 0.2846, 0.00404, 0.2846, 0.009689, 0.3117, 0.001931, 0.2846, 0.0, 0.2575, 0.00211, 0.2575, 0.00404, 0.2846, 0.8773, 0.3761, 0.8781, 0.3504, 0.8805, 0.3497, 0.8796, 0.3754, 0.8781, 0.3504, 0.8778, 0.3212, 0.8802, 0.3205, 0.8805, 0.3497, 0.8778, 0.3212, 0.8763, 0.2883, 0.8787, 0.2876, 0.8802, 0.3205, 0.8763, 0.2883, 0.8737, 0.2522, 0.8761, 0.2515, 0.8787, 0.2876, 0.8737, 0.2522, 0.8701, 0.213, 0.8725, 0.2123, 0.8761, 0.2515, 0.8701, 0.213, 0.8655, 0.1708, 0.8679, 0.1701, 0.8725, 0.2123, 0.8655, 0.1708, 0.86, 0.1256, 0.8623, 0.1249, 0.8679, 0.1701, 0.86, 0.1256, 0.8534, 0.07746, 0.8558, 0.07676, 0.8623, 0.1249, 0.9659, 0.3616, 0.9644, 0.3021, 0.9675, 0.3025, 0.969, 0.3619, 0.9644, 0.3021, 0.9635, 0.2473, 0.9665, 0.2477, 0.9675, 0.3025, 0.9635, 0.2473, 0.963, 0.1973, 0.966, 0.1976, 0.9665, 0.2477, 0.963, 0.1973, 0.9629, 0.1519, 0.966, 0.1523, 0.966, 0.1976, 0.9629, 0.1519, 0.9634, 0.1112, 0.9665, 0.1116, 0.966, 0.1523, 0.9634, 0.1112, 0.9643, 0.07528, 0.9674, 0.07563, 0.9665, 0.1116, 0.9643, 0.07528, 0.9657, 0.04453, 0.9688, 0.04488, 0.9674, 0.07563, 0.9657, 0.04453, 0.9678, 0.01951, 0.9708, 0.01986, 0.9688, 0.04488, 0.9678, 0.01951, 0.9703, 2.519e-08, 0.9734, 0.0003509, 0.9708, 0.01986, 0.8435, 0.7915, 0.8449, 0.7677, 0.8479, 0.7674, 0.8464, 0.7912, 0.8449, 0.7677, 0.8459, 0.7425, 0.8489, 0.7422, 0.8479, 0.7674, 0.8459, 0.7425, 0.8469, 0.7171, 0.8499, 0.7168, 0.8489, 0.7422, 0.8469, 0.7171, 0.8479, 0.6918, 0.8508, 0.6915, 0.8499, 0.7168, 0.8479, 0.6918, 0.8489, 0.6665, 0.8518, 0.6662, 0.8508, 0.6915, 0.8489, 0.6665, 0.85, 0.6416, 0.8529, 0.6413, 0.8518, 0.6662, 0.85, 0.6416, 0.8512, 0.617, 0.8541, 0.6167, 0.8529, 0.6413, 0.8512, 0.617, 0.8525, 0.5929, 0.8555, 0.5926, 0.8541, 0.6167, 0.8525, 0.5929, 0.8541, 0.5695, 0.8571, 0.5692, 0.8555, 0.5926, 0.8541, 0.5695, 0.856, 0.5468, 0.8589, 0.5465, 0.8571, 0.5692, 0.856, 0.5468, 0.858, 0.5247, 0.861, 0.5244, 0.8589, 0.5465, 0.858, 0.5247, 0.8602, 0.5032, 0.8632, 0.5029, 0.861, 0.5244, 0.8602, 0.5032, 0.8626, 0.482, 0.8655, 0.4818, 0.8632, 0.5029, 0.8626, 0.482, 0.865, 0.4611, 0.868, 0.4609, 0.8655, 0.4818, 0.865, 0.4611, 0.8675, 0.4404, 0.8704, 0.4401, 0.868, 0.4609, 0.8675, 0.4404, 0.8699, 0.4196, 0.8729, 0.4193, 0.8704, 0.4401, 0.8699, 0.4196, 0.8724, 0.3987, 0.8753, 0.3984, 0.8729, 0.4193, 0.8724, 0.3987, 0.8743, 0.3764, 0.8773, 0.3761, 0.8753, 0.3984, 0.8743, 0.3764, 0.8752, 0.3507, 0.8781, 0.3504, 0.8773, 0.3761, 0.8752, 0.3507, 0.8749, 0.3215, 0.8778, 0.3212, 0.8781, 0.3504, 0.8749, 0.3215, 0.8733, 0.2886, 0.8763, 0.2883, 0.8778, 0.3212, 0.8733, 0.2886, 0.8707, 0.2524, 0.8737, 0.2522, 0.8763, 0.2883, 0.8707, 0.2524, 0.8672, 0.2133, 0.8701, 0.213, 0.8737, 0.2522, 0.8672, 0.2133, 0.8626, 0.1711, 0.8655, 0.1708, 0.8701, 0.213, 0.8626, 0.1711, 0.857, 0.1259, 0.86, 0.1256, 0.8655, 0.1708, 0.857, 0.1259, 0.8505, 0.07775, 0.8534, 0.07746, 0.86, 0.1256, 0.9629, 0.3619, 0.9614, 0.3025, 0.9644, 0.3021, 0.9659, 0.3616, 0.9614, 0.3025, 0.9605, 0.2477, 0.9635, 0.2473, 0.9644, 0.3021, 0.9605, 0.2477, 0.96, 0.1976, 0.963, 0.1973, 0.9635, 0.2473, 0.96, 0.1976, 0.9599, 0.1523, 0.9629, 0.1519, 0.963, 0.1973, 0.9599, 0.1523, 0.9604, 0.1116, 0.9634, 0.1112, 0.9629, 0.1519, 0.9604, 0.1116, 0.9613, 0.07565, 0.9643, 0.07528, 0.9634, 0.1112, 0.9613, 0.07565, 0.9627, 0.04489, 0.9657, 0.04453, 0.9643, 0.07528, 0.9627, 0.04489, 0.9648, 0.01988, 0.9678, 0.01951, 0.9657, 0.04453, 0.8378, 0.8117, 0.8404, 0.7913, 0.8435, 0.7915, 0.8409, 0.8119, 0.8404, 0.7913, 0.8418, 0.7675, 0.8449, 0.7677, 0.8435, 0.7915, 0.8418, 0.7675, 0.8428, 0.7423, 0.8459, 0.7425, 0.8449, 0.7677, 0.8428, 0.7423, 0.8438, 0.7169, 0.8469, 0.7171, 0.8459, 0.7425, 0.8438, 0.7169, 0.8448, 0.6916, 0.8479, 0.6918, 0.8469, 0.7171, 0.8448, 0.6916, 0.8458, 0.6664, 0.8489, 0.6665, 0.8479, 0.6918, 0.8458, 0.6664, 0.8468, 0.6414, 0.85, 0.6416, 0.8489, 0.6665, 0.8468, 0.6414, 0.8481, 0.6168, 0.8512, 0.617, 0.85, 0.6416, 0.8481, 0.6168, 0.8494, 0.5927, 0.8525, 0.5929, 0.8512, 0.617, 0.8494, 0.5927, 0.851, 0.5693, 0.8541, 0.5695, 0.8525, 0.5929, 0.851, 0.5693, 0.8529, 0.5466, 0.856, 0.5468, 0.8541, 0.5695, 0.8529, 0.5466, 0.8549, 0.5246, 0.858, 0.5247, 0.856, 0.5468, 0.8549, 0.5246, 0.8571, 0.503, 0.8602, 0.5032, 0.858, 0.5247, 0.8571, 0.503, 0.8595, 0.4819, 0.8626, 0.482, 0.8602, 0.5032, 0.8595, 0.4819, 0.8619, 0.461, 0.865, 0.4611, 0.8626, 0.482, 0.8619, 0.461, 0.8644, 0.4402, 0.8675, 0.4404, 0.865, 0.4611, 0.8644, 0.4402, 0.8668, 0.4194, 0.8699, 0.4196, 0.8675, 0.4404, 0.8668, 0.4194, 0.8693, 0.3985, 0.8724, 0.3987, 0.8699, 0.4196, 0.8693, 0.3985, 0.8712, 0.3762, 0.8743, 0.3764, 0.8724, 0.3987, 0.8712, 0.3762, 0.8721, 0.3505, 0.8752, 0.3507, 0.8743, 0.3764, 0.8721, 0.3505, 0.8718, 0.3213, 0.8749, 0.3215, 0.8752, 0.3507, 0.8718, 0.3213, 0.8702, 0.2885, 0.8733, 0.2886, 0.8749, 0.3215, 0.8702, 0.2885, 0.8676, 0.2523, 0.8707, 0.2524, 0.8733, 0.2886, 0.8676, 0.2523, 0.864, 0.2131, 0.8672, 0.2133, 0.8707, 0.2524, 0.864, 0.2131, 0.8595, 0.1709, 0.8626, 0.1711, 0.8672, 0.2133, 0.8595, 0.1709, 0.8539, 0.1257, 0.857, 0.1259, 0.8626, 0.1711, 0.8539, 0.1257, 0.8474, 0.07758, 0.8505, 0.07775, 0.857, 0.1259, 0.9604, 0.363, 0.959, 0.3035, 0.9614, 0.3025, 0.9629, 0.3619, 0.959, 0.3035, 0.958, 0.2487, 0.9605, 0.2477, 0.9614, 0.3025, 0.958, 0.2487, 0.9575, 0.1987, 0.96, 0.1976, 0.9605, 0.2477, 0.9575, 0.1987, 0.9575, 0.1533, 0.9599, 0.1523, 0.96, 0.1976, 0.9575, 0.1533, 0.9579, 0.1126, 0.9604, 0.1116, 0.9599, 0.1523, 0.9579, 0.1126, 0.9588, 0.07668, 0.9613, 0.07565, 0.9604, 0.1116, 0.9588, 0.07668, 0.9603, 0.04592, 0.9627, 0.04489, 0.9613, 0.07565, 0.9603, 0.04592, 0.9623, 0.02091, 0.9648, 0.01988, 0.9627, 0.04489, 0.835, 0.8111, 0.8376, 0.7907, 0.8404, 0.7913, 0.8378, 0.8117, 0.8376, 0.7907, 0.839, 0.7669, 0.8418, 0.7675, 0.8404, 0.7913, 0.839, 0.7669, 0.8401, 0.7417, 0.8428, 0.7423, 0.8418, 0.7675, 0.8401, 0.7417, 0.841, 0.7163, 0.8438, 0.7169, 0.8428, 0.7423, 0.841, 0.7163, 0.842, 0.691, 0.8448, 0.6916, 0.8438, 0.7169, 0.842, 0.691, 0.843, 0.6658, 0.8458, 0.6664, 0.8448, 0.6916, 0.843, 0.6658, 0.8441, 0.6408, 0.8468, 0.6414, 0.8458, 0.6664, 0.8441, 0.6408, 0.8453, 0.6162, 0.8481, 0.6168, 0.8468, 0.6414, 0.8453, 0.6162, 0.8467, 0.5921, 0.8494, 0.5927, 0.8481, 0.6168, 0.8467, 0.5921, 0.8482, 0.5687, 0.851, 0.5693, 0.8494, 0.5927, 0.8482, 0.5687, 0.8501, 0.546, 0.8529, 0.5466, 0.851, 0.5693, 0.8501, 0.546, 0.8521, 0.524, 0.8549, 0.5246, 0.8529, 0.5466, 0.8521, 0.524, 0.8543, 0.5024, 0.8571, 0.503, 0.8549, 0.5246, 0.8543, 0.5024, 0.8567, 0.4813, 0.8595, 0.4819, 0.8571, 0.503, 0.8567, 0.4813, 0.8591, 0.4604, 0.8619, 0.461, 0.8595, 0.4819, 0.8591, 0.4604, 0.8616, 0.4396, 0.8644, 0.4402, 0.8619, 0.461, 0.8616, 0.4396, 0.864, 0.4188, 0.8668, 0.4194, 0.8644, 0.4402, 0.864, 0.4188, 0.8665, 0.3979, 0.8693, 0.3985, 0.8668, 0.4194, 0.8665, 0.3979, 0.8684, 0.3756, 0.8712, 0.3762, 0.8693, 0.3985, 0.8684, 0.3756, 0.8693, 0.3499, 0.8721, 0.3505, 0.8712, 0.3762, 0.8693, 0.3499, 0.869, 0.3207, 0.8718, 0.3213, 0.8721, 0.3505, 0.869, 0.3207, 0.8675, 0.2879, 0.8702, 0.2885, 0.8718, 0.3213, 0.8675, 0.2879, 0.8649, 0.2517, 0.8676, 0.2523, 0.8702, 0.2885, 0.8649, 0.2517, 0.8613, 0.2125, 0.864, 0.2131, 0.8676, 0.2523, 0.8613, 0.2125, 0.8567, 0.1703, 0.8595, 0.1709, 0.864, 0.2131, 0.8567, 0.1703, 0.8511, 0.1251, 0.8539, 0.1257, 0.8595, 0.1709, 0.8511, 0.1251, 0.8446, 0.07698, 0.8474, 0.07758, 0.8539, 0.1257, 0.9588, 0.3645, 0.9574, 0.305, 0.959, 0.3035, 0.9604, 0.363, 0.9574, 0.305, 0.9564, 0.2503, 0.958, 0.2487, 0.959, 0.3035, 0.9564, 0.2503, 0.9559, 0.2002, 0.9575, 0.1987, 0.958, 0.2487, 0.9559, 0.2002, 0.9559, 0.1548, 0.9575, 0.1533, 0.9575, 0.1987, 0.7049, 0.8799, 0.747, 0.8532, 0.7493, 0.8533, 0.7071, 0.88, 0.747, 0.8532, 0.7813, 0.8264, 0.7836, 0.8264, 0.7493, 0.8533, 0.7813, 0.8264, 0.807, 0.7995, 0.8092, 0.7996, 0.7836, 0.8264, 0.807, 0.7995, 0.823, 0.7725, 0.8253, 0.7726, 0.8092, 0.7996, 0.823, 0.7725, 0.8299, 0.7455, 0.8322, 0.7456, 0.8253, 0.7726, 0.8299, 0.7455, 0.828, 0.7185, 0.8303, 0.7186, 0.8322, 0.7456, 0.828, 0.7185, 0.8224, 0.6914, 0.8247, 0.6914, 0.8303, 0.7186, 0.8224, 0.6914, 0.8164, 0.6643, 0.8187, 0.6643, 0.8247, 0.6914, 0.8164, 0.6643, 0.8105, 0.6371, 0.8127, 0.6372, 0.8187, 0.6643, 0.8105, 0.6371, 0.8048, 0.61, 0.8071, 0.6101, 0.8127, 0.6372, 0.8048, 0.61, 0.7998, 0.5829, 0.8021, 0.583, 0.8071, 0.6101, 0.7998, 0.5829, 0.7959, 0.5559, 0.7981, 0.5559, 0.8021, 0.583, 0.7959, 0.5559, 0.7932, 0.5288, 0.7955, 0.5289, 0.7981, 0.5559, 0.7932, 0.5288, 0.7923, 0.5017, 0.7946, 0.5018, 0.7955, 0.5289, 0.7923, 0.5017, 0.7933, 0.4747, 0.7955, 0.4747, 0.7946, 0.5018, 0.7933, 0.4747, 0.7959, 0.4476, 0.7982, 0.4477, 0.7955, 0.4747, 0.7959, 0.4476, 0.7999, 0.4206, 0.8022, 0.4207, 0.7982, 0.4477, 0.7999, 0.4206, 0.8049, 0.3936, 0.8072, 0.3937, 0.8022, 0.4207, 0.8049, 0.3936, 0.8106, 0.3665, 0.8129, 0.3666, 0.8072, 0.3937, 0.8106, 0.3665, 0.8166, 0.3395, 0.8189, 0.3396, 0.8129, 0.3666, 0.8166, 0.3395, 0.8226, 0.3125, 0.8249, 0.3126, 0.8189, 0.3396, 0.8226, 0.3125, 0.8282, 0.2855, 0.8305, 0.2856, 0.8249, 0.3126, 0.8282, 0.2855, 0.8302, 0.2584, 0.8324, 0.2585, 0.8305, 0.2856, 0.8302, 0.2584, 0.8233, 0.2313, 0.8256, 0.2314, 0.8324, 0.2585, 0.8233, 0.2313, 0.8073, 0.2042, 0.8096, 0.2042, 0.8256, 0.2314, 0.8669, 0.3198, 0.8654, 0.2869, 0.8675, 0.2879, 0.869, 0.3207, 0.8654, 0.2869, 0.8628, 0.2507, 0.8649, 0.2517, 0.8675, 0.2879, 0.8628, 0.2507, 0.8592, 0.2115, 0.8613, 0.2125, 0.8649, 0.2517, 0.8592, 0.2115, 0.8546, 0.1694, 0.8567, 0.1703, 0.8613, 0.2125, 0.8546, 0.1694, 0.8491, 0.1242, 0.8511, 0.1251, 0.8567, 0.1703, 0.8491, 0.1242, 0.8425, 0.07603, 0.8446, 0.07698, 0.8511, 0.1251, 0.455, 0.9863, 0.5285, 0.9597, 0.5314, 0.9598, 0.4579, 0.9863, 0.5285, 0.9597, 0.5942, 0.9332, 0.5971, 0.9332, 0.5314, 0.9598, 0.5942, 0.9332, 0.652, 0.9065, 0.6549, 0.9066, 0.5971, 0.9332, 0.652, 0.9065, 0.702, 0.8799, 0.7049, 0.8799, 0.6549, 0.9066, 0.702, 0.8799, 0.7441, 0.8531, 0.747, 0.8532, 0.7049, 0.8799, 0.7441, 0.8531, 0.7784, 0.8263, 0.7813, 0.8264, 0.747, 0.8532, 0.7784, 0.8263, 0.8041, 0.7994, 0.807, 0.7995, 0.7813, 0.8264, 0.8041, 0.7994, 0.8201, 0.7725, 0.823, 0.7725, 0.807, 0.7995, 0.8201, 0.7725, 0.827, 0.7455, 0.8299, 0.7455, 0.823, 0.7725, 0.827, 0.7455, 0.8251, 0.7184, 0.828, 0.7185, 0.8299, 0.7455, 0.8251, 0.7184, 0.8195, 0.6913, 0.8224, 0.6914, 0.828, 0.7185, 0.8195, 0.6913, 0.8135, 0.6642, 0.8164, 0.6643, 0.8224, 0.6914, 0.8135, 0.6642, 0.8075, 0.6371, 0.8105, 0.6371, 0.8164, 0.6643, 0.8075, 0.6371, 0.8019, 0.61, 0.8048, 0.61, 0.8105, 0.6371, 0.8019, 0.61, 0.7969, 0.5829, 0.7998, 0.5829, 0.8048, 0.61, 0.7969, 0.5829, 0.793, 0.5558, 0.7959, 0.5559, 0.7998, 0.5829, 0.793, 0.5558, 0.7903, 0.5287, 0.7932, 0.5288, 0.7959, 0.5559, 0.7903, 0.5287, 0.7894, 0.5017, 0.7923, 0.5017, 0.7932, 0.5288, 0.7894, 0.5017, 0.7904, 0.4746, 0.7933, 0.4747, 0.7923, 0.5017, 0.7904, 0.4746, 0.793, 0.4476, 0.7959, 0.4476, 0.7933, 0.4747, 0.793, 0.4476, 0.797, 0.4205, 0.7999, 0.4206, 0.7959, 0.4476, 0.797, 0.4205, 0.802, 0.3935, 0.8049, 0.3936, 0.7999, 0.4206, 0.802, 0.3935, 0.8077, 0.3665, 0.8106, 0.3665, 0.8049, 0.3936, 0.8077, 0.3665, 0.8137, 0.3395, 0.8166, 0.3395, 0.8106, 0.3665, 0.8137, 0.3395, 0.8197, 0.3125, 0.8226, 0.3125, 0.8166, 0.3395, 0.8197, 0.3125, 0.8253, 0.2854, 0.8282, 0.2855, 0.8226, 0.3125, 0.8253, 0.2854, 0.8273, 0.2584, 0.8302, 0.2584, 0.8282, 0.2855, 0.8273, 0.2584, 0.8204, 0.2313, 0.8233, 0.2313, 0.8302, 0.2584, 0.8204, 0.2313, 0.8044, 0.2041, 0.8073, 0.2042, 0.8233, 0.2313, 0.8044, 0.2041, 0.7788, 0.1769, 0.7817, 0.1769, 0.8073, 0.2042, 0.7788, 0.1769, 0.7445, 0.1495, 0.7474, 0.1496, 0.7817, 0.1769, 0.7445, 0.1495, 0.7024, 0.1222, 0.7053, 0.1222, 0.7474, 0.1496, 0.7024, 0.1222, 0.6524, 0.09473, 0.6553, 0.09478, 0.7053, 0.1222, 0.6524, 0.09473, 0.5946, 0.06724, 0.5975, 0.06729, 0.6553, 0.09478, 0.5946, 0.06724, 0.529, 0.03969, 0.5319, 0.03974, 0.5975, 0.06729, 0.985, 0.444, 0.9854, 0.4439, 0.9859, 0.4441, 0.9862, 0.4444, 0.9864, 0.4447, 0.9864, 0.4452, 0.9862, 0.4455, 0.9859, 0.4458, 0.9854, 0.446, 0.985, 0.446, 0.9845, 0.4459, 0.9842, 0.4456, 0.984, 0.4452, 0.984, 0.4448, 0.9842, 0.4444, 0.9845, 0.4441, 0.9656, 0.3945, 0.9657, 0.3942, 0.966, 0.3939, 0.9665, 0.3937, 0.967, 0.3937, 0.9676, 0.3937, 0.9681, 0.3939, 0.9684, 0.3942, 0.9686, 0.3945, 0.9685, 0.3949, 0.9682, 0.3951, 0.9678, 0.3953, 0.9672, 0.3954, 0.9666, 0.3953, 0.9661, 0.3951, 0.9658, 0.3949, 0.837, 0.02581, 0.835, 0.02487, 0.837, 5.223e-05, 0.8374, 0.0002262, 0.9188, 0.02187, 0.916, 0.02251, 0.9236, 0.0001504, 0.9241, 3.309e-05, 0.9717, 0.3629, 0.9735, 0.3645, 0.9684, 0.3942, 0.9681, 0.3939, 0.4519, 0.9863, 0.455, 0.9863, 0.4188, 0.9988, 0.4182, 0.9988, 0.8496, 0.02459, 0.8482, 0.0256, 0.8394, 0.0001862, 0.8397, 0.0, 0.4555, 0.01208, 0.4524, 0.01209, 0.4187, 5.609e-07, 0.4193, 6.642e-08, 0.9604, 0.363, 0.9629, 0.3619, 0.9665, 0.3937, 0.966, 0.3939, 0.9882, 0.3615, 0.9912, 0.3619, 0.9911, 0.3863, 0.9905, 0.3862, 0.8398, 0.02642, 0.837, 0.02581, 0.8374, 0.0002262, 0.8379, 0.0003374, 0.9219, 0.02169, 0.9188, 0.02187, 0.9241, 3.309e-05, 0.9247, 5.108e-08, 0.3777, 0.9877, 0.3808, 0.9877, 0.4151, 1.0, 0.4145, 1.0, 0.3808, 0.01239, 0.3777, 0.01238, 0.4145, 4.013e-06, 0.4151, 4.595e-06, 0.9629, 0.3619, 0.9659, 0.3616, 0.967, 0.3937, 0.9665, 0.3937, 0.9912, 0.3619, 0.9943, 0.3615, 0.9917, 0.3862, 0.9911, 0.3863, 0.8429, 0.02659, 0.8398, 0.02642, 0.8379, 0.0003374, 0.8385, 0.0003688, 0.9248, 0.022, 0.9219, 0.02169, 0.9247, 5.108e-08, 0.9252, 5.63e-05, 0.3808, 0.9877, 0.3838, 0.9877, 0.4156, 1.0, 0.4151, 1.0, 0.3838, 0.01236, 0.3808, 0.01239, 0.4151, 4.595e-06, 0.4156, 1.003e-08, 0.9659, 0.3616, 0.969, 0.3619, 0.9676, 0.3937, 0.967, 0.3937, 0.9943, 0.3615, 0.9969, 0.3605, 0.9921, 0.386, 0.9917, 0.3862, 0.455, 0.9863, 0.4579, 0.9863, 0.4193, 0.9988, 0.4188, 0.9988, 0.8459, 0.0263, 0.8429, 0.02659, 0.8385, 0.0003688, 0.839, 0.0003157, 0.9272, 0.02274, 0.9248, 0.022, 0.9252, 5.63e-05, 0.9257, 0.0001933, 0.4585, 0.01213, 0.4555, 0.01208, 0.4193, 6.642e-08, 0.4198, 8.834e-06, 0.984, 0.359, 0.9857, 0.3605, 0.9901, 0.386, 0.9898, 0.3857, 0.916, 0.02251, 0.914, 0.02351, 0.9232, 0.000334, 0.9236, 0.0001504, 0.969, 0.3619, 0.9717, 0.3629, 0.9681, 0.3939, 0.9676, 0.3937, 0.9969, 0.3605, 0.9988, 0.359, 0.9925, 0.3857, 0.9921, 0.386, 0.8482, 0.0256, 0.8459, 0.0263, 0.839, 0.0003157, 0.8394, 0.0001862, 0.4524, 0.01209, 0.4496, 0.01214, 0.4182, 1.027e-05, 0.4187, 5.609e-07])
me_cylinder_007.materials.append(mat_material)
me_cylinder_007.update()
me_cylinder_008 = bpy.data.meshes.new('Cylinder.008')
me_cylinder_008.from_pydata([(-0.4265, -8.39e-08, 0.8494), (-0.4265, 4.246e-08, -0.8466), (-0.4264, 0.001035, 0.8494), (-0.4264, 0.001035, -0.8466), (-0.4261, 0.002029, 0.8494), (-0.4261, 0.00203, -0.8466), (-0.4256, 0.002946, 0.8494), (-0.4256, 0.002946, -0.8466), (-0.4249, 0.00375, 0.8494), (-0.4249, 0.00375, -0.8466), (-0.4241, 0.004409, 0.8494), (-0.4241, 0.00441, -0.8466), (-0.4232, 0.004899, 0.8494), (-0.4232, 0.0049, -0.8466), (-0.4222, 0.005201, 0.8494), (-0.4222, 0.005201, -0.8466), (-0.4212, 0.005303, 0.8494), (-0.4212, 0.005303, -0.8466), (-0.4201, 0.005201, 0.8494), (-0.4201, 0.005201, -0.8466), (-0.4191, 0.004899, 0.8494), (-0.4191, 0.0049, -0.8466), (-0.4182, 0.004409, 0.8494), (-0.4182, 0.00441, -0.8466), (-0.4174, 0.00375, 0.8494), (-0.4174, 0.00375, -0.8466), (-0.4168, 0.002946, 0.8494), (-0.4168, 0.002946, -0.8466), (-0.4163, 0.002029, 0.8494), (-0.4163, 0.00203, -0.8466), (-0.416, 0.001035, 0.8494), (-0.416, 0.001035, -0.8466), (-0.4159, -8.344e-08, 0.8494), (-0.4159, 4.293e-08, -0.8466), (-0.416, -0.001035, 0.8494), (-0.416, -0.001035, -0.8466), (-0.4163, -0.00203, 0.8494), (-0.4163, -0.002029, -0.8466), (-0.4168, -0.002946, 0.8494), (-0.4168, -0.002946, -0.8466), (-0.4174, -0.00375, 0.8494), (-0.4174, -0.00375, -0.8466), (-0.4182, -0.00441, 0.8494), (-0.4182, -0.004409, -0.8466), (-0.4191, -0.0049, 0.8494), (-0.4191, -0.0049, -0.8466), (-0.4201, -0.005201, 0.8494), (-0.4201, -0.005201, -0.8466), (-0.4212, -0.005303, 0.8494), (-0.4212, -0.005303, -0.8466), (-0.4222, -0.005201, 0.8494), (-0.4222, -0.005201, -0.8466), (-0.4232, -0.0049, 0.8494), (-0.4232, -0.0049, -0.8466), (-0.4241, -0.00441, 0.8494), (-0.4241, -0.004409, -0.8466), (-0.4249, -0.00375, 0.8494), (-0.4249, -0.00375, -0.8466), (-0.4256, -0.002946, 0.8494), (-0.4256, -0.002946, -0.8466), (-0.4261, -0.00203, 0.8494), (-0.4261, -0.002029, -0.8466), (-0.4264, -0.001035, 0.8494), (-0.4264, -0.001035, -0.8466)], [], [(0, 2, 3, 1), (2, 4, 5, 3), (4, 6, 7, 5), (6, 8, 9, 7), (8, 10, 11, 9), (10, 12, 13, 11), (12, 14, 15, 13), (14, 16, 17, 15), (16, 18, 19, 17), (18, 20, 21, 19), (20, 22, 23, 21), (22, 24, 25, 23), (24, 26, 27, 25), (26, 28, 29, 27), (28, 30, 31, 29), (30, 32, 33, 31), (32, 34, 35, 33), (34, 36, 37, 35), (36, 38, 39, 37), (38, 40, 41, 39), (40, 42, 43, 41), (42, 44, 45, 43), (44, 46, 47, 45), (46, 48, 49, 47), (48, 50, 51, 49), (50, 52, 53, 51), (52, 54, 55, 53), (54, 56, 57, 55), (56, 58, 59, 57), (58, 60, 61, 59), (3, 5, 7, 9, 11, 13, 15, 17, 19, 21, 23, 25, 27, 29, 31, 33, 35, 37, 39, 41, 43, 45, 47, 49, 51, 53, 55, 57, 59, 61, 63, 1), (60, 62, 63, 61), (62, 0, 1, 63), (0, 62, 60, 58, 56, 54, 52, 50, 48, 46, 44, 42, 40, 38, 36, 34, 32, 30, 28, 26, 24, 22, 20, 18, 16, 14, 12, 10, 8, 6, 4, 2)])
_uv = me_cylinder_008.uv_layers.new(name='UVMap')
_uv.uv.foreach_set('vector', [0.935, 5.015e-08, 0.9357, 5.021e-08, 0.9357, 0.9736, 0.935, 0.9736, 0.9357, 5.021e-08, 0.9363, 5.021e-08, 0.9363, 0.9736, 0.9357, 0.9736, 0.9474, 5.966e-08, 0.9481, 5.971e-08, 0.9481, 0.9736, 0.9474, 0.9736, 0.9481, 5.971e-08, 0.9488, 5.977e-08, 0.9488, 0.9736, 0.9481, 0.9736, 0.9488, 5.977e-08, 0.9496, 5.983e-08, 0.9496, 0.9736, 0.9488, 0.9736, 0.9496, 5.983e-08, 0.9505, 5.995e-08, 0.9505, 0.9736, 0.9496, 0.9736, 0.9505, 5.995e-08, 0.9513, 6.001e-08, 0.9513, 0.9736, 0.9505, 0.9736, 0.9513, 6.001e-08, 0.9521, 6.006e-08, 0.9521, 0.9736, 0.9513, 0.9736, 0.9521, 6.006e-08, 0.9528, 6.012e-08, 0.9528, 0.9736, 0.9521, 0.9736, 0.9528, 6.012e-08, 0.9533, 6.018e-08, 0.9533, 0.9736, 0.9528, 0.9736, 0.9761, 3.196e-08, 0.9768, 3.19e-08, 0.9768, 0.9736, 0.9761, 0.9736, 0.9768, 3.19e-08, 0.9775, 3.19e-08, 0.9775, 0.9736, 0.9768, 0.9736, 0.9775, 3.19e-08, 0.9784, 3.19e-08, 0.9784, 0.9736, 0.9775, 0.9736, 0.9784, 3.19e-08, 0.9792, 3.19e-08, 0.9792, 0.9736, 0.9784, 0.9736, 0.9792, 3.19e-08, 0.98, 3.19e-08, 0.98, 0.9736, 0.9792, 0.9736, 0.98, 3.19e-08, 0.9808, 3.19e-08, 0.9808, 0.9736, 0.98, 0.9736, 0.9808, 3.19e-08, 0.9815, 3.184e-08, 0.9815, 0.9736, 0.9808, 0.9736, 0.9389, 5.196e-08, 0.9394, 5.19e-08, 0.9394, 0.9736, 0.9389, 0.9736, 0.9394, 5.19e-08, 0.9401, 5.184e-08, 0.9401, 0.9736, 0.9394, 0.9736, 0.9401, 5.184e-08, 0.9409, 5.178e-08, 0.9409, 0.9736, 0.9401, 0.9736, 0.9409, 5.178e-08, 0.9417, 5.167e-08, 0.9417, 0.9736, 0.9409, 0.9736, 0.9417, 5.167e-08, 0.9425, 5.161e-08, 0.9425, 0.9736, 0.9417, 0.9736, 0.9425, 5.161e-08, 0.9434, 5.155e-08, 0.9434, 0.9736, 0.9425, 0.9736, 0.9434, 5.155e-08, 0.9441, 5.143e-08, 0.9441, 0.9736, 0.9434, 0.9736, 0.9441, 5.143e-08, 0.9448, 5.137e-08, 0.9448, 0.9736, 0.9441, 0.9736, 0.9298, 5.015e-08, 0.9303, 5.015e-08, 0.9303, 0.9736, 0.9298, 0.9736, 0.9303, 5.015e-08, 0.931, 5.015e-08, 0.931, 0.9736, 0.9303, 0.9736, 0.931, 5.015e-08, 0.9318, 5.015e-08, 0.9318, 0.9736, 0.931, 0.9736, 0.9318, 5.015e-08, 0.9326, 5.015e-08, 0.9326, 0.9736, 0.9318, 0.9736, 0.9326, 5.015e-08, 0.9334, 5.015e-08, 0.9334, 0.9736, 0.9326, 0.9736, 0.9878, 0.4342, 0.987, 0.4341, 0.9862, 0.4339, 0.9855, 0.4335, 0.985, 0.4331, 0.9845, 0.4326, 0.9842, 0.4321, 0.984, 0.4315, 0.984, 0.4309, 0.9842, 0.4303, 0.9845, 0.4298, 0.985, 0.4293, 0.9855, 0.4288, 0.9862, 0.4285, 0.987, 0.4283, 0.9878, 0.4282, 0.9886, 0.4282, 0.9895, 0.4283, 0.9902, 0.4285, 0.9909, 0.4288, 0.9915, 0.4293, 0.992, 0.4298, 0.9923, 0.4303, 0.9924, 0.4309, 0.9924, 0.4315, 0.9923, 0.4321, 0.992, 0.4326, 0.9915, 0.4331, 0.9909, 0.4335, 0.9902, 0.4339, 0.9895, 0.4341, 0.9886, 0.4342, 0.9334, 5.015e-08, 0.9343, 5.015e-08, 0.9343, 0.9736, 0.9334, 0.9736, 0.9343, 5.015e-08, 0.935, 5.015e-08, 0.935, 0.9736, 0.9343, 0.9736, 0.987, 0.4362, 0.9878, 0.4361, 0.9886, 0.4361, 0.9895, 0.4362, 0.9902, 0.4364, 0.9909, 0.4367, 0.9915, 0.4372, 0.992, 0.4376, 0.9923, 0.4382, 0.9924, 0.4388, 0.9924, 0.4394, 0.9923, 0.44, 0.992, 0.4405, 0.9915, 0.441, 0.9909, 0.4414, 0.9902, 0.4418, 0.9895, 0.442, 0.9886, 0.4421, 0.9878, 0.4421, 0.987, 0.442, 0.9862, 0.4418, 0.9855, 0.4414, 0.985, 0.441, 0.9845, 0.4405, 0.9842, 0.44, 0.984, 0.4394, 0.984, 0.4388, 0.9842, 0.4382, 0.9845, 0.4376, 0.985, 0.4372, 0.9855, 0.4367, 0.9862, 0.4364])
me_cylinder_008.materials.append(mat_material)
me_cylinder_008.update()

# ---- objects
ob_cylinder_001 = bpy.data.objects.new('Cylinder.001', me_cylinder_007)
ob_cylinder_004 = bpy.data.objects.new('Cylinder.004', me_cylinder_008)

# ---- transforms, parenting, visibility, modifiers, constraints
ob_cylinder_001.location = (0.0, 0.0, 0.0)
ob_cylinder_004.parent = ob_cylinder_001
ob_cylinder_004.location = (0.0, 0.0, 0.0)

# ---- collection membership
scene.collection.objects.link(ob_cylinder_001)
scene.collection.objects.link(ob_cylinder_004)

# ---- scene / render settings (as saved in the file)
scene.frame_start = 1; scene.frame_end = 250; scene.frame_set(1)
scene.render.engine = 'BLENDER_EEVEE_NEXT'
scene.render.bake_bias = 0.0
scene.render.bake_samples = 0
scene.cycles.sampling_pattern = 'TABULATED_SOBOL'
scene.eevee.ray_tracing_options.trace_max_roughness = 0.0
bpy.context.view_layer.update()

# ---- added for rendering (the .blend has no active camera and no usable light): camera, sun
cam_auto = bpy.data.cameras.new('AutoCamera')
cam_auto.lens = 50.0
cam_auto.sensor_width = 36.0
cam_auto.clip_end = 1000.0
ob_auto_camera = bpy.data.objects.new('AutoCamera', cam_auto)
scene.collection.objects.link(ob_auto_camera)
ob_auto_camera.location = (1.47852, -2.02232, 1.34783)
ob_auto_camera.rotation_euler = (1.09748, -7.21219e-08, 0.694738)
scene.camera = ob_auto_camera
light_auto_sun = bpy.data.lights.new('AutoSun', 'SUN')
light_auto_sun.energy = 3.0
light_auto_sun.angle = 0.0523599
ob_auto_sun = bpy.data.objects.new('AutoSun', light_auto_sun)
scene.collection.objects.link(ob_auto_sun)
ob_auto_sun.rotation_euler = (0.872665, 0.174533, 0.523599)
bpy.context.view_layer.update()
